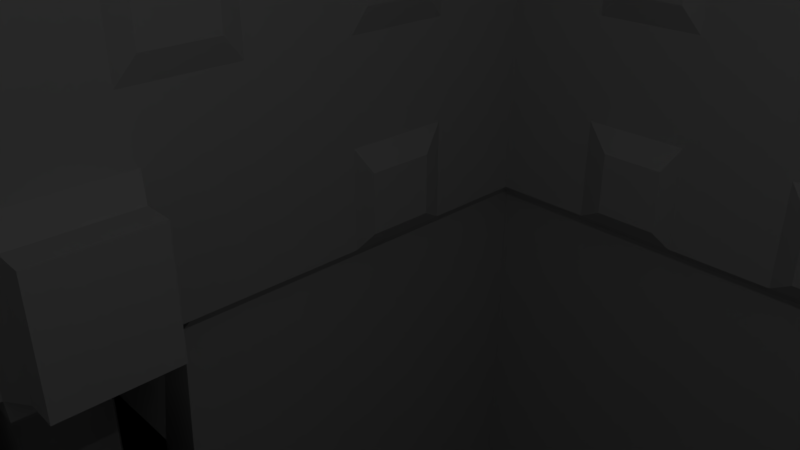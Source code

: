 # Source: apartment_generic.blend  (saved by Blender 2.78.0; exported with 4.5.12 LTS)
import bpy
from mathutils import Matrix  # noqa: F401  (used for matrix-valued properties, if any)

bpy.ops.wm.read_factory_settings(use_empty=True)
scene = bpy.context.scene
scene.name = 'Scene'

# ---- collections
col_collection_1 = bpy.data.collections.new('Collection 1'); scene.collection.children.link(col_collection_1)

# ---- materials (node trees are filled in below, after node groups)
mat_material = bpy.data.materials.new('Material')
mat_material.alpha_threshold = 0.0
mat_material.use_transparent_shadow = False
mat_material.roughness = 0.5
mat_material.line_color = (0.0, 0.0, 0.0, 1.0)

# ---- material node trees

# ---- world
world_world = bpy.data.worlds.new('World'); scene.world = world_world
world_world.color = (0.05088, 0.05088, 0.05088)
world_world.use_sun_shadow = False
world_world.sun_shadow_jitter_overblur = 0.0
world_world.cycles.sampling_method = 'MANUAL'

# ---- cameras
cam_camera = bpy.data.cameras.new('Camera')
cam_camera.clip_end = 100.0
cam_camera.lens = 35.0
cam_camera.sensor_width = 32.0
cam_camera.sensor_height = 18.0
cam_camera.ortho_scale = 7.314
cam_camera.dof.focus_distance = 0.0
cam_camera.dof.aperture_fstop = 128.0

# ---- lights
light_lamp = bpy.data.lights.new('Lamp', 'POINT')
light_lamp.transmission_factor = 0.0
light_lamp.cutoff_distance = 30.0
light_lamp.energy = 100.0
light_lamp.shadow_buffer_clip_start = 1.001
light_lamp.shadow_soft_size = 0.1
light_lamp.shadow_maximum_resolution = 0.006
light_lamp.use_absolute_resolution = True

# ---- meshes
me_cube = bpy.data.meshes.new('Cube')
me_cube.from_pydata([(80.44, 105.2, -91.39), (80.44, -105.2, -91.39), (-71.48, -105.2, -91.39), (-71.48, 105.2, -91.39), (76.91, 99.99, 79.92), (76.91, -100.0, 79.92), (-67.53, -100.0, 79.92), (-67.53, 99.99, 79.92), (55.13, 78.21, 100.4), (-45.75, 78.21, 100.4), (-45.75, -78.23, 100.4), (55.13, -78.23, 100.4), (-71.48, -17.54, -91.39), (-67.53, -11.12, -67.35), (-67.53, 11.1, -67.35), (-71.48, 17.49, -91.39), (76.91, 77.77, 79.92), (76.91, 55.54, 79.92), (76.91, 33.32, 79.92), (76.91, 11.1, 79.92), (76.91, -11.12, 79.92), (76.91, -33.34, 79.92), (76.91, -55.57, 79.92), (76.91, -77.79, 79.92), (-67.53, -77.79, 79.92), (-67.53, -55.57, 79.92), (-67.53, -33.34, 79.92), (-67.53, -11.12, 79.92), (-67.53, 11.1, 79.92), (-67.53, 33.32, 79.92), (-67.53, 55.54, 79.92), (-67.53, 77.77, 79.92), (55.13, 60.82, 100.4), (55.13, 43.44, 100.4), (55.13, 26.06, 100.4), (55.13, 8.679, 100.4), (55.13, -8.702, 100.4), (55.13, -26.08, 100.4), (55.13, -43.47, 100.4), (55.13, -60.85, 100.4), (-45.75, -60.85, 100.4), (-45.75, -43.47, 100.4), (-45.75, -26.08, 100.4), (-45.75, -8.702, 100.4), (-45.75, 8.679, 100.4), (-45.75, 26.06, 100.4), (-45.75, 43.44, 100.4), (-45.75, 60.82, 100.4), (56.28, 99.99, 79.92), (35.64, 99.99, 79.92), (15.01, 99.99, 79.92), (-5.63, 99.99, 79.92), (-26.26, 99.99, 79.92), (-46.9, 99.99, 79.92), (56.28, -100.0, 79.92), (35.64, -100.0, 79.92), (15.01, -100.0, 79.92), (-5.63, -100.0, 79.92), (-26.26, -100.0, 79.92), (-46.9, -100.0, 79.92), (40.72, 78.21, 100.4), (26.3, 78.21, 100.4), (11.89, 78.21, 100.4), (-2.518, 78.21, 100.4), (-16.93, 78.21, 100.4), (-31.34, 78.21, 100.4), (40.72, -78.23, 100.4), (26.3, -78.23, 100.4), (11.89, -78.23, 100.4), (-2.518, -78.23, 100.4), (-16.93, -78.23, 100.4), (-31.34, -78.23, 100.4), (-31.34, 60.82, 100.4), (40.72, 60.82, 100.4), (40.72, -60.85, 100.4), (-31.34, -60.85, 100.4), (76.91, 99.99, -46.31), (76.91, 99.99, -25.27), (76.91, 99.99, -4.232), (76.91, 99.99, 16.81), (76.91, 99.99, 37.85), (76.91, 99.99, 58.88), (76.91, -100.0, -46.31), (76.91, -100.0, -25.27), (76.91, -100.0, -4.232), (76.91, -100.0, 16.81), (76.91, -100.0, 37.85), (76.91, -100.0, 58.88), (-67.53, -100.0, -46.31), (-67.53, -100.0, -25.27), (-67.53, -100.0, -4.232), (-67.53, -100.0, 16.81), (-67.53, -100.0, 37.85), (-67.53, -100.0, 58.88), (-67.53, 99.99, -46.31), (-67.53, 99.99, -25.27), (-67.53, 99.99, -4.232), (-67.53, 99.99, 16.81), (-67.53, 99.99, 37.85), (-67.53, 99.99, 58.88), (-67.53, -77.79, 58.88), (-67.53, -77.79, 37.85), (-67.53, -77.79, 16.81), (-67.53, -77.79, -4.232), (-64.03, -71.03, -29.49), (-64.03, -71.03, -42.09), (-67.53, -55.57, 58.88), (-67.53, -55.57, 37.85), (-67.53, -55.57, 16.81), (-67.53, -55.57, -4.232), (-64.03, -57.3, -29.49), (-64.03, -57.3, -42.09), (-67.53, -33.34, 58.88), (-67.53, -33.34, 37.85), (-67.53, -33.34, 16.81), (-67.53, -33.34, -4.232), (-67.53, -18.01, -18.96), (-67.53, -18.01, -46.31), (-67.53, -11.12, 58.88), (-67.53, -11.12, 37.85), (-67.53, -11.12, 16.81), (-67.53, -11.12, -4.232), (-67.53, -12.89, -16.86), (-67.53, -12.89, -46.31), (-67.53, 11.1, 58.88), (-67.53, 11.1, 37.85), (-67.53, 11.1, 16.81), (-67.53, 11.1, -4.232), (-67.53, 13.61, -16.86), (-67.53, 13.61, -46.31), (-67.53, 33.32, 58.88), (-67.53, 33.32, 37.85), (-67.53, 33.32, 16.81), (-67.53, 33.32, -4.232), (-67.53, 18.52, -18.96), (-67.53, 18.52, -46.31), (-67.53, 55.54, 58.88), (-67.53, 55.54, 37.85), (-67.53, 55.54, 16.81), (-67.53, 55.54, -4.232), (-64.03, 57.27, -29.49), (-64.03, 57.27, -42.09), (-67.53, 77.77, 58.88), (-67.53, 77.77, 37.85), (-67.53, 77.77, 16.81), (-67.53, 77.77, -4.232), (-64.03, 71.01, -29.49), (-64.03, 71.01, -42.09), (76.91, 77.77, 58.88), (76.91, 77.77, 37.85), (76.91, 77.77, 16.81), (76.91, 77.77, -4.232), (74.97, 71.01, -29.49), (74.97, 71.01, -42.09), (76.91, 55.54, 58.88), (76.91, 55.54, 37.85), (76.91, 55.54, 16.81), (76.91, 55.54, -4.232), (74.97, 57.27, -29.49), (74.97, 57.27, -42.09), (76.91, 33.32, 58.88), (76.91, 33.32, 37.85), (76.91, 33.32, 16.81), (76.91, 33.32, -4.232), (74.97, 28.24, -29.49), (74.97, 28.24, -42.09), (76.91, 11.1, 58.88), (76.91, 11.1, 37.85), (76.91, 11.1, 16.81), (76.91, 11.1, -4.232), (74.97, 14.5, -29.49), (74.97, 14.5, -42.09), (76.91, -11.12, 58.88), (76.91, -11.12, 37.85), (76.91, -11.12, 16.81), (76.91, -11.12, -4.232), (74.97, -14.53, -29.49), (74.97, -14.53, -42.09), (76.91, -33.34, 58.88), (76.91, -33.34, 37.85), (76.91, -33.34, 16.81), (76.91, -33.34, -4.232), (74.97, -28.26, -29.49), (74.97, -28.26, -42.09), (76.91, -55.57, 58.88), (76.91, -55.57, 37.85), (76.91, -55.57, 16.81), (76.91, -55.57, -4.232), (74.97, -57.3, -29.49), (74.97, -57.3, -42.09), (76.91, -77.79, 58.88), (76.91, -77.79, 37.85), (76.91, -77.79, 16.81), (76.91, -77.79, -4.232), (74.97, -71.03, -29.49), (74.97, -71.03, -42.09), (51.28, 96.22, -42.09), (51.28, 96.22, -29.49), (56.28, 99.99, -4.232), (56.28, 99.99, 16.81), (56.28, 99.99, 37.85), (56.28, 99.99, 58.88), (39.08, 96.22, -42.09), (39.08, 96.22, -29.49), (35.64, 99.99, -4.232), (35.64, 99.99, 16.81), (35.64, 99.99, 37.85), (35.64, 99.99, 58.88), (11.57, 96.22, -42.09), (11.57, 96.22, -29.49), (15.01, 99.99, -4.232), (15.01, 99.99, 16.81), (15.01, 99.99, 37.85), (15.01, 99.99, 58.88), (-0.6392, 96.22, -42.09), (-0.6392, 96.22, -29.49), (-5.63, 99.99, -4.232), (-5.63, 99.99, 16.81), (-5.63, 99.99, 37.85), (-5.63, 99.99, 58.88), (-28.14, 96.22, -42.09), (-28.14, 96.22, -29.49), (-26.26, 99.99, -4.232), (-26.26, 99.99, 16.81), (-26.26, 99.99, 37.85), (-26.26, 99.99, 58.88), (-40.35, 96.22, -42.09), (-40.35, 96.22, -29.49), (-46.9, 99.99, -4.232), (-46.9, 99.99, 16.81), (-46.9, 99.99, 37.85), (-46.9, 99.99, 58.88), (56.28, -100.0, 58.88), (56.28, -100.0, 37.85), (56.28, -100.0, 16.81), (56.28, -100.0, -4.232), (51.28, -96.24, -29.49), (51.28, -96.24, -42.09), (35.64, -100.0, 58.88), (35.64, -100.0, 37.85), (35.64, -100.0, 16.81), (35.64, -100.0, -4.232), (39.08, -96.24, -29.49), (39.08, -96.24, -42.09), (15.01, -100.0, 58.88), (15.01, -100.0, 37.85), (15.01, -100.0, 16.81), (15.01, -100.0, -4.232), (11.57, -96.24, -29.49), (11.57, -96.24, -42.09), (-5.63, -100.0, 58.88), (-5.63, -100.0, 37.85), (-5.63, -100.0, 16.81), (-5.63, -100.0, -4.232), (-0.6392, -96.24, -29.49), (-0.6392, -96.24, -42.09), (-26.26, -100.0, 58.88), (-26.26, -100.0, 37.85), (-26.26, -100.0, 16.81), (-26.26, -100.0, -4.232), (-28.14, -96.24, -29.49), (-28.14, -96.24, -42.09), (-46.9, -100.0, 58.88), (-46.9, -100.0, 37.85), (-46.9, -100.0, 16.81), (-46.9, -100.0, -4.232), (-40.35, -96.24, -29.49), (-40.35, -96.24, -42.09), (72.18, -69.32, 81.48), (72.18, -56.39, 81.48), (56.3, -47.57, 96.41), (56.3, -56.97, 96.41), (72.18, -27.77, 81.48), (72.18, -14.14, 81.48), (56.3, -12.37, 96.41), (56.3, -22.48, 96.41), (72.18, 14.11, 81.48), (72.18, 27.75, 81.48), (56.3, 22.46, 96.41), (56.3, 12.35, 96.41), (72.18, 56.37, 81.48), (72.18, 69.3, 81.48), (56.3, 56.95, 96.41), (56.3, 47.55, 96.41), (-62.8, 69.3, 81.48), (-62.8, 56.37, 81.48), (-46.92, 47.55, 96.41), (-46.92, 56.95, 96.41), (-62.8, 27.75, 81.48), (-62.8, 14.11, 81.48), (-46.92, 12.35, 96.41), (-46.92, 22.46, 96.41), (-62.8, -14.14, 81.48), (-62.8, -27.77, 81.48), (-46.92, -22.48, 96.41), (-46.92, -12.37, 96.41), (-62.8, -56.39, 81.48), (-62.8, -69.32, 81.48), (-46.92, -56.97, 96.41), (-46.92, -47.57, 96.41), (-39.44, -94.47, 81.48), (-28.03, -94.47, 81.48), (-21.22, -78.59, 96.41), (-28.1, -78.59, 96.41), (-1.316, -94.47, 81.48), (10.69, -94.47, 81.48), (8.423, -78.59, 96.41), (0.9526, -78.59, 96.41), (37.4, -94.47, 81.48), (48.82, -94.47, 81.48), (37.47, -78.59, 96.41), (30.6, -78.59, 96.41), (48.82, 94.45, 81.48), (37.4, 94.45, 81.48), (30.6, 78.57, 96.41), (37.47, 78.57, 96.41), (10.69, 94.45, 81.48), (-1.316, 94.45, 81.48), (0.9527, 78.57, 96.41), (8.423, 78.57, 96.41), (-28.03, 94.45, 81.48), (-39.44, 94.45, 81.48), (-28.1, 78.57, 96.41), (-21.22, 78.57, 96.41), (-28.98, -97.11, 0.9102), (-28.98, -97.11, 14.1), (-41.78, -97.11, 14.1), (-41.78, -97.11, 0.9102), (-28.98, -97.11, 41.77), (-28.98, -97.11, 54.96), (-41.78, -97.11, 54.96), (-41.78, -97.11, 41.77), (11.09, -97.11, 0.9102), (11.09, -97.11, 14.1), (-1.712, -97.11, 14.1), (-1.712, -97.11, 0.9102), (11.09, -97.11, 41.77), (11.09, -97.11, 54.96), (-1.712, -97.11, 54.96), (-1.712, -97.11, 41.77), (51.16, -97.11, 0.9102), (51.16, -97.11, 14.1), (38.36, -97.11, 14.1), (38.36, -97.11, 0.9102), (51.16, -97.11, 41.77), (51.16, -97.11, 54.96), (38.36, -97.11, 54.96), (38.36, -97.11, 41.77), (-28.98, 97.09, 54.96), (-28.98, 97.09, 41.77), (-41.78, 97.09, 41.77), (-41.78, 97.09, 54.96), (-28.98, 97.09, 14.1), (-28.98, 97.09, 0.9102), (-41.78, 97.09, 0.9102), (-41.78, 97.09, 14.1), (11.09, 97.09, 54.96), (11.09, 97.09, 41.77), (-1.712, 97.09, 41.77), (-1.712, 97.09, 54.96), (11.09, 97.09, 14.1), (11.09, 97.09, 0.9102), (-1.712, 97.09, 0.9102), (-1.712, 97.09, 14.1), (51.16, 97.09, 54.96), (51.16, 97.09, 41.77), (38.36, 97.09, 41.77), (38.36, 97.09, 54.96), (51.16, 97.09, 14.1), (51.16, 97.09, 0.9102), (38.36, 97.09, 0.9102), (38.36, 97.09, 14.1), (74.81, -57.57, 0.9102), (74.81, -57.57, 14.1), (74.81, -71.91, 14.1), (74.81, -71.91, 0.9102), (74.81, -57.57, 41.77), (74.81, -57.57, 54.96), (74.81, -71.91, 54.96), (74.81, -71.91, 41.77), (74.81, -14.42, 0.9102), (74.81, -14.42, 14.1), (74.81, -28.76, 14.1), (74.81, -28.76, 0.9102), (74.81, -14.42, 41.77), (74.81, -14.42, 54.96), (74.81, -28.76, 54.96), (74.81, -28.76, 41.77), (74.81, 28.74, 0.9102), (74.81, 28.74, 14.1), (74.81, 14.4, 14.1), (74.81, 14.4, 0.9102), (74.81, 28.74, 41.77), (74.81, 28.74, 54.96), (74.81, 14.4, 54.96), (74.81, 14.4, 41.77), (74.81, 71.89, 0.9102), (74.81, 71.89, 14.1), (74.81, 57.55, 14.1), (74.81, 57.55, 0.9102), (74.81, 71.89, 41.77), (74.81, 71.89, 54.96), (74.81, 57.55, 54.96), (74.81, 57.55, 41.77), (-65.44, 57.55, 0.9102), (-65.44, 57.55, 14.1), (-65.44, 71.89, 14.1), (-65.44, 71.89, 0.9102), (-65.44, 57.55, 41.77), (-65.44, 57.55, 54.96), (-65.44, 71.89, 54.96), (-65.44, 71.89, 41.77), (-65.44, 14.4, 0.9102), (-65.44, 14.4, 14.1), (-65.44, 28.74, 14.1), (-65.44, 28.74, 0.9102), (-65.44, 14.4, 41.77), (-65.44, 14.4, 54.96), (-65.44, 28.74, 54.96), (-65.44, 28.74, 41.77), (-65.44, -28.76, 0.9102), (-65.44, -28.76, 14.1), (-65.44, -14.42, 14.1), (-65.44, -14.42, 0.9102), (-65.44, -28.76, 41.77), (-65.44, -28.76, 54.96), (-65.44, -14.42, 54.96), (-65.44, -14.42, 41.77), (-65.44, -71.91, 0.9102), (-65.44, -71.91, 14.1), (-65.44, -57.57, 14.1), (-65.44, -57.57, 0.9102), (-65.44, -71.91, 41.77), (-65.44, -71.91, 54.96), (-65.44, -57.57, 54.96), (-65.44, -57.57, 41.77), (-31.34, 60.82, 93.95), (40.72, 60.82, 93.95), (40.72, -60.85, 93.95), (-31.34, -60.85, 93.95), (-62.14, -10.55, -45.36), (-62.14, -10.55, -20.59), (-62.14, 11.27, -20.59), (-62.14, 11.27, -45.36), (-56.0, -10.55, -20.59), (-56.0, -10.55, -45.36), (-56.0, 11.27, -45.36), (-56.0, 11.27, -20.59), (-71.47, -18.66, -50.08), (-67.53, -12.54, -50.52), (-67.53, -12.19, -54.73), (-67.53, -11.83, -58.93), (-67.53, -11.48, -63.14), (-67.53, 13.11, -50.52), (-67.53, 12.61, -54.73), (-67.53, 12.1, -58.93), (-67.53, 11.6, -63.14), (-71.47, 19.08, -50.08), (80.45, -105.2, -50.08), (80.45, 105.2, -50.08), (-71.47, -105.2, -50.08), (-71.47, 105.2, -50.08), (-72.06, -11.12, -67.35), (-72.06, 11.1, -67.35), (-72.06, -11.48, -63.14), (-72.06, 11.6, -63.14), (-73.61, -12.54, -50.52), (-73.61, -12.19, -54.73), (-72.06, -11.83, -58.93), (-73.61, 13.11, -50.52), (-73.61, 12.61, -54.73), (-72.06, 12.1, -58.93), (-75.4, -11.12, -67.35), (-75.4, 11.1, -67.35), (-75.4, -11.48, -63.14), (-75.4, 11.6, -63.14), (-78.9, -12.19, -54.73), (-78.9, -11.83, -58.93), (-78.9, 12.61, -54.73), (-78.9, 12.1, -58.93), (-78.89, -11.12, -67.35), (-78.89, 11.1, -67.35), (-83.52, -11.48, -63.14), (-83.52, 11.6, -63.14), (-83.52, -11.83, -58.93), (-83.52, 12.1, -58.93), (-88.27, -11.12, -67.35), (-88.27, 11.1, -67.35), (-88.27, -11.48, -63.14), (-88.27, 11.6, -63.14), (-87.34, -16.68, -67.35), (-87.34, -11.12, -67.35), (-87.34, -11.48, -63.14), (-87.34, 11.6, -63.14), (-87.34, 11.1, -67.35), (-77.47, -18.01, -46.31), (-77.47, -12.89, -46.31), (-77.47, -12.54, -50.52), (-83.57, -12.19, -54.73), (-83.57, -11.83, -58.93), (-77.47, 13.61, -46.31), (-77.47, 13.11, -50.52), (-83.57, 12.61, -54.73), (-83.57, 12.1, -58.93), (-87.34, -16.94, -63.14), (-83.57, -17.21, -58.93), (-83.57, -17.48, -54.73), (-77.47, -17.74, -50.52), (-87.34, 16.63, -67.35), (-77.47, 18.52, -46.31), (-87.34, 17.01, -63.14), (-83.57, 17.38, -58.93), (-83.57, 17.76, -54.73), (-77.47, 18.14, -50.52), (-67.53, -77.79, -25.27), (-67.53, -77.79, -46.31), (-67.53, -55.57, -25.27), (-67.53, -55.57, -46.31), (-67.53, 55.54, -25.27), (-67.53, 55.54, -46.31), (-67.53, 77.77, -25.27), (-67.53, 77.77, -46.31), (76.91, 77.77, -25.27), (76.91, 77.77, -46.31), (76.91, 55.54, -25.27), (76.91, 55.54, -46.31), (76.91, 33.32, -25.27), (76.91, 33.32, -46.31), (76.91, 11.1, -25.27), (76.91, 11.1, -46.31), (76.91, -11.12, -25.27), (76.91, -11.12, -46.31), (76.91, -33.34, -25.27), (76.91, -33.34, -46.31), (76.91, -55.57, -25.27), (76.91, -55.57, -46.31), (76.91, -77.79, -25.27), (76.91, -77.79, -46.31), (56.28, 99.99, -46.31), (56.28, 99.99, -25.27), (35.64, 99.99, -46.31), (35.64, 99.99, -25.27), (15.01, 99.99, -46.31), (15.01, 99.99, -25.27), (-5.63, 99.99, -46.31), (-5.63, 99.99, -25.27), (-26.26, 99.99, -46.31), (-26.26, 99.99, -25.27), (-46.9, 99.99, -46.31), (-46.9, 99.99, -25.27), (56.28, -100.0, -25.27), (56.28, -100.0, -46.31), (35.64, -100.0, -25.27), (35.64, -100.0, -46.31), (15.01, -100.0, -25.27), (15.01, -100.0, -46.31), (-5.63, -100.0, -25.27), (-5.63, -100.0, -46.31), (-26.26, -100.0, -25.27), (-26.26, -100.0, -46.31), (-46.9, -100.0, -25.27), (-46.9, -100.0, -46.31), (-67.55, -11.12, -90.95), (-67.55, 11.1, -90.95), (-87.36, 16.63, -90.95), (-87.36, -16.68, -90.95), (-88.28, -11.12, -90.95), (-88.28, 11.1, -90.95), (-87.36, -11.12, -90.95), (-87.36, 11.1, -90.95), (-72.57, -106.1, -174.1), (-72.57, -18.41, -174.1), (79.36, -106.1, -174.1), (-68.63, -11.99, -173.7), (-68.63, 10.23, -173.7), (-72.57, 16.62, -174.1), (-89.36, -11.99, -173.7), (-89.36, 10.23, -173.7), (-88.44, -17.54, -173.7), (-88.44, -11.99, -173.7), (-88.44, 10.23, -173.7), (-88.44, 15.76, -173.7), (79.36, 104.3, -174.1), (-72.56, 104.3, -174.1)], [], [(75, 10, 71), (23, 87, 190), (59, 93, 262), (142, 7, 99), (53, 9, 65), (24, 10, 40), (54, 11, 66), (16, 8, 32), (23, 11, 5), (269, 271, 268), (21, 38, 22), (19, 36, 20), (276, 278, 279), (18, 33, 34), (280, 282, 283), (31, 9, 7), (285, 287, 284), (29, 46, 30), (27, 44, 28), (292, 294, 295), (26, 41, 42), (296, 298, 299), (6, 100, 93), (24, 106, 100), (25, 112, 106), (27, 124, 118), (28, 130, 124), (29, 136, 130), (136, 31, 142), (4, 148, 81), (16, 154, 148), (17, 160, 154), (19, 172, 166), (20, 178, 172), (21, 184, 178), (22, 190, 184), (65, 47, 72), (72, 47, 46), (72, 46, 45), (72, 44, 43), (72, 43, 42), (72, 42, 41), (41, 75, 72), (486, 567, 566), (472, 480, 562), (481, 473, 563), (38, 74, 39), (37, 74, 38), (36, 74, 37), (35, 74, 36), (74, 439, 75), (72, 437, 73), (33, 74, 34), (73, 438, 74), (73, 33, 32), (75, 436, 72), (60, 32, 8), (61, 73, 60), (61, 62, 72), (62, 63, 72), (63, 64, 72), (64, 65, 72), (59, 10, 6), (301, 303, 300), (57, 70, 58), (304, 306, 307), (56, 67, 68), (308, 310, 311), (48, 8, 4), (313, 315, 312), (50, 61, 49), (317, 319, 316), (51, 64, 63), (320, 322, 323), (5, 232, 87), (54, 238, 232), (55, 244, 238), (56, 250, 244), (57, 256, 250), (58, 262, 256), (74, 11, 39), (74, 67, 66), (74, 68, 67), (74, 69, 68), (74, 70, 69), (75, 70, 74), (494, 564, 569), (458, 559, 561), (260, 267, 261), (259, 560, 558), (325, 327, 324), (257, 264, 258), (329, 331, 328), (458, 557, 559), (556, 559, 557), (253, 558, 556), (252, 259, 253), (251, 258, 252), (250, 257, 251), (458, 555, 557), (248, 255, 249), (247, 556, 554), (333, 335, 332), (245, 252, 246), (337, 339, 336), (458, 553, 555), (552, 555, 553), (241, 554, 552), (240, 247, 241), (239, 246, 240), (238, 245, 239), (458, 551, 553), (236, 243, 237), (235, 552, 550), (341, 343, 340), (233, 240, 234), (345, 347, 344), (458, 82, 551), (83, 551, 82), (84, 550, 83), (85, 235, 84), (85, 233, 234), (87, 233, 86), (52, 231, 53), (349, 351, 348), (224, 229, 230), (353, 355, 352), (222, 549, 228), (220, 227, 221), (219, 52, 51), (218, 225, 219), (217, 224, 218), (216, 223, 217), (216, 547, 222), (544, 547, 545), (213, 51, 50), (357, 359, 356), (211, 218, 212), (361, 363, 360), (543, 216, 210), (208, 215, 209), (207, 50, 49), (206, 213, 207), (205, 212, 206), (204, 211, 205), (541, 210, 204), (540, 543, 541), (201, 49, 48), (365, 367, 364), (199, 206, 200), (369, 371, 368), (539, 204, 198), (196, 203, 197), (81, 48, 4), (80, 201, 81), (79, 200, 80), (78, 199, 79), (77, 198, 78), (76, 539, 77), (458, 535, 537), (188, 195, 189), (187, 536, 534), (373, 375, 372), (185, 192, 186), (377, 379, 376), (458, 533, 535), (532, 535, 533), (181, 534, 532), (180, 187, 181), (179, 186, 180), (178, 185, 179), (458, 531, 533), (176, 183, 177), (175, 532, 530), (381, 383, 380), (173, 180, 174), (385, 387, 384), (458, 529, 531), (528, 531, 529), (169, 530, 528), (168, 175, 169), (167, 174, 168), (166, 173, 167), (458, 525, 527), (524, 527, 525), (157, 526, 524), (156, 163, 157), (155, 162, 156), (154, 161, 155), (458, 523, 525), (152, 159, 153), (151, 524, 522), (397, 399, 396), (149, 156, 150), (401, 403, 400), (459, 523, 458), (77, 523, 76), (78, 522, 77), (78, 150, 151), (80, 150, 79), (81, 149, 80), (457, 519, 521), (141, 146, 147), (518, 145, 520), (405, 407, 404), (137, 144, 138), (409, 411, 408), (457, 135, 519), (135, 518, 519), (133, 518, 134), (132, 139, 133), (131, 138, 132), (131, 136, 137), (134, 127, 133), (413, 415, 412), (126, 131, 132), (417, 419, 416), (123, 453, 449), (443, 447, 442), (122, 127, 128), (120, 127, 121), (119, 126, 120), (118, 125, 119), (456, 503, 493), (116, 123, 117), (116, 121, 122), (448, 517, 117), (516, 117, 517), (516, 115, 116), (108, 115, 109), (107, 114, 108), (106, 113, 107), (448, 515, 517), (104, 111, 105), (103, 516, 514), (429, 431, 428), (101, 108, 102), (433, 435, 432), (460, 515, 448), (89, 515, 88), (90, 514, 89), (90, 102, 103), (92, 102, 91), (92, 100, 101), (53, 99, 7), (230, 99, 231), (230, 97, 98), (228, 97, 229), (228, 95, 96), (548, 95, 549), (521, 461, 457), (521, 95, 94), (145, 95, 520), (144, 96, 145), (143, 97, 144), (143, 99, 98), (561, 460, 458), (560, 88, 561), (265, 89, 560), (264, 90, 265), (263, 91, 264), (262, 92, 263), (458, 537, 82), (536, 82, 537), (193, 83, 536), (192, 84, 193), (191, 85, 192), (190, 86, 191), (22, 268, 23), (22, 270, 269), (39, 270, 38), (39, 268, 271), (36, 273, 20), (37, 274, 36), (37, 272, 275), (19, 277, 276), (34, 277, 18), (35, 276, 279), (17, 281, 280), (32, 281, 16), (32, 283, 282), (17, 283, 33), (30, 284, 31), (30, 286, 285), (47, 286, 46), (47, 284, 287), (44, 289, 28), (45, 290, 44), (45, 288, 291), (27, 293, 292), (42, 293, 26), (43, 292, 295), (25, 297, 296), (40, 297, 24), (40, 299, 298), (25, 299, 41), (58, 300, 59), (70, 301, 58), (71, 302, 70), (71, 300, 303), (57, 305, 304), (68, 305, 56), (69, 306, 68), (69, 304, 307), (55, 309, 308), (66, 309, 54), (66, 311, 310), (67, 308, 311), (49, 312, 48), (61, 313, 49), (60, 314, 61), (60, 312, 315), (50, 317, 316), (63, 317, 51), (62, 318, 63), (62, 316, 319), (52, 321, 320), (65, 321, 53), (65, 323, 322), (64, 320, 323), (258, 324, 259), (258, 326, 325), (264, 327, 326), (259, 327, 265), (257, 329, 328), (256, 330, 329), (263, 330, 262), (257, 331, 263), (246, 332, 247), (252, 333, 246), (252, 335, 334), (253, 332, 335), (245, 337, 336), (244, 338, 337), (251, 338, 250), (251, 336, 339), (234, 340, 235), (240, 341, 234), (240, 343, 342), (241, 340, 343), (233, 345, 344), (238, 345, 232), (239, 346, 238), (239, 344, 347), (224, 348, 225), (224, 350, 349), (230, 351, 350), (225, 351, 231), (223, 353, 352), (222, 354, 353), (229, 354, 228), (223, 355, 229), (212, 356, 213), (212, 358, 357), (218, 359, 358), (213, 359, 219), (211, 361, 360), (216, 361, 210), (217, 362, 216), (211, 363, 217), (200, 364, 201), (206, 365, 200), (206, 367, 366), (207, 364, 367), (199, 369, 368), (204, 369, 198), (205, 370, 204), (205, 368, 371), (186, 372, 187), (186, 374, 373), (192, 375, 374), (187, 375, 193), (185, 377, 376), (184, 378, 377), (191, 378, 190), (185, 379, 191), (174, 380, 175), (174, 382, 381), (180, 383, 382), (173, 385, 384), (172, 386, 385), (179, 386, 178), (162, 388, 163), (168, 391, 390), (169, 388, 391), (161, 393, 392), (167, 394, 166), (167, 392, 395), (150, 396, 151), (156, 397, 150), (156, 399, 398), (157, 396, 399), (149, 401, 400), (154, 401, 148), (155, 402, 154), (155, 400, 403), (138, 404, 139), (138, 406, 405), (144, 407, 406), (139, 407, 145), (137, 409, 408), (136, 410, 409), (143, 410, 142), (137, 411, 143), (126, 412, 127), (126, 414, 413), (132, 415, 414), (125, 417, 416), (124, 418, 417), (131, 418, 130), (114, 420, 115), (120, 423, 422), (121, 420, 423), (113, 425, 424), (119, 426, 118), (119, 424, 427), (102, 428, 103), (108, 429, 102), (108, 431, 430), (109, 428, 431), (101, 433, 432), (106, 433, 100), (107, 434, 106), (107, 432, 435), (438, 436, 439), (437, 436, 438), (123, 441, 440), (128, 441, 122), (129, 442, 128), (123, 443, 129), (444, 446, 445), (440, 446, 443), (442, 444, 441), (441, 445, 440), (1, 460, 2), (457, 3, 15), (2, 448, 12), (457, 510, 511), (13, 492, 452), (455, 502, 503), (457, 508, 510), (452, 462, 13), (450, 468, 451), (454, 469, 453), (0, 458, 1), (546, 459, 548), (544, 459, 546), (542, 459, 544), (540, 459, 542), (538, 459, 540), (76, 459, 538), (548, 461, 94), (0, 461, 459), (470, 476, 467), (463, 475, 465), (467, 477, 468), (466, 470, 467), (454, 471, 470), (451, 464, 452), (14, 465, 456), (455, 465, 471), (453, 466, 449), (449, 467, 450), (479, 483, 485), (479, 484, 477), (476, 479, 477), (470, 479, 478), (468, 474, 464), (464, 472, 462), (471, 475, 479), (482, 486, 480), (484, 483, 482), (477, 482, 474), (475, 481, 483), (474, 480, 472), (488, 487, 486), (483, 487, 489), (483, 488, 482), (118, 425, 112), (120, 421, 114), (173, 387, 179), (175, 383, 181), (42, 295, 294), (20, 272, 21), (425, 427, 424), (113, 120, 114), (421, 423, 420), (116, 115, 121), (463, 14, 563), (494, 563, 14), (26, 118, 112), (273, 275, 272), (125, 419, 131), (127, 415, 133), (166, 393, 160), (168, 389, 162), (28, 288, 29), (34, 279, 278), (393, 395, 392), (161, 168, 162), (389, 391, 388), (163, 528, 526), (164, 171, 165), (458, 527, 529), (34, 74, 35), (491, 562, 568), (462, 472, 562), (13, 462, 562), (72, 45, 44), (18, 166, 160), (289, 291, 288), (454, 501, 502), (129, 134, 135), (128, 127, 134), (448, 504, 490), (135, 500, 129), (453, 500, 501), (448, 505, 504), (473, 463, 563), (490, 12, 448), (481, 567, 487), (490, 568, 565), (508, 15, 564), (507, 496, 497), (490, 492, 491), (504, 499, 492), (505, 498, 499), (506, 497, 498), (500, 513, 501), (493, 508, 494), (503, 510, 493), (502, 511, 503), (501, 512, 502), (456, 494, 14), (449, 496, 123), (457, 511, 512), (450, 497, 449), (457, 509, 135), (457, 512, 513), (123, 495, 117), (448, 507, 506), (480, 566, 562), (451, 498, 450), (448, 495, 507), (448, 506, 505), (452, 499, 451), (105, 514, 104), (111, 516, 517), (140, 519, 518), (147, 520, 521), (153, 522, 152), (158, 525, 159), (165, 526, 164), (170, 529, 171), (177, 530, 176), (182, 533, 183), (188, 535, 534), (194, 537, 195), (197, 538, 196), (202, 541, 203), (209, 542, 208), (214, 545, 215), (220, 547, 546), (226, 549, 227), (237, 550, 236), (242, 553, 243), (249, 554, 248), (254, 557, 255), (261, 558, 260), (267, 560, 561), (267, 559, 261), (266, 558, 560), (255, 555, 249), (254, 554, 556), (237, 553, 551), (236, 552, 242), (227, 547, 221), (226, 546, 548), (215, 543, 209), (214, 542, 544), (197, 541, 539), (196, 540, 202), (195, 535, 189), (194, 534, 536), (183, 531, 177), (182, 530, 532), (153, 525, 523), (152, 524, 158), (147, 519, 141), (146, 518, 520), (105, 517, 515), (104, 516, 110), (165, 529, 527), (164, 528, 170), (12, 578, 571), (3, 582, 583), (15, 583, 575), (565, 579, 578), (15, 581, 564), (1, 582, 0), (566, 577, 576), (2, 572, 1), (572, 570, 571), (582, 575, 583), (572, 574, 575), (572, 573, 574), (573, 577, 574), (572, 571, 573), (571, 579, 573), (575, 580, 581), (569, 581, 580), (568, 573, 579), (566, 573, 562), (567, 574, 577), (2, 571, 570), (569, 574, 563), (75, 40, 10), (23, 5, 87), (59, 6, 93), (142, 31, 7), (53, 7, 9), (24, 6, 10), (54, 5, 11), (16, 4, 8), (23, 39, 11), (269, 270, 271), (21, 37, 38), (19, 35, 36), (276, 277, 278), (18, 17, 33), (280, 281, 282), (31, 47, 9), (285, 286, 287), (29, 45, 46), (27, 43, 44), (292, 293, 294), (26, 25, 41), (296, 297, 298), (6, 24, 100), (24, 25, 106), (25, 26, 112), (27, 28, 124), (28, 29, 130), (29, 30, 136), (136, 30, 31), (4, 16, 148), (16, 17, 154), (17, 18, 160), (19, 20, 172), (20, 21, 178), (21, 22, 184), (22, 23, 190), (65, 9, 47), (41, 40, 75), (486, 487, 567), (74, 438, 439), (72, 436, 437), (73, 437, 438), (73, 74, 33), (75, 439, 436), (60, 73, 32), (61, 72, 73), (59, 71, 10), (301, 302, 303), (57, 69, 70), (304, 305, 306), (56, 55, 67), (308, 309, 310), (48, 60, 8), (313, 314, 315), (50, 62, 61), (317, 318, 319), (51, 52, 64), (320, 321, 322), (5, 54, 232), (54, 55, 238), (55, 56, 244), (56, 57, 250), (57, 58, 256), (58, 59, 262), (74, 66, 11), (75, 71, 70), (494, 508, 564), (260, 266, 267), (259, 265, 560), (325, 326, 327), (257, 263, 264), (329, 330, 331), (556, 558, 559), (253, 259, 558), (252, 258, 259), (251, 257, 258), (250, 256, 257), (248, 254, 255), (247, 253, 556), (333, 334, 335), (245, 251, 252), (337, 338, 339), (552, 554, 555), (241, 247, 554), (240, 246, 247), (239, 245, 246), (238, 244, 245), (236, 242, 243), (235, 241, 552), (341, 342, 343), (233, 239, 240), (345, 346, 347), (83, 550, 551), (84, 235, 550), (85, 234, 235), (85, 86, 233), (87, 232, 233), (52, 225, 231), (349, 350, 351), (224, 223, 229), (353, 354, 355), (222, 547, 549), (220, 226, 227), (219, 225, 52), (218, 224, 225), (217, 223, 224), (216, 222, 223), (216, 545, 547), (544, 546, 547), (213, 219, 51), (357, 358, 359), (211, 217, 218), (361, 362, 363), (543, 545, 216), (208, 214, 215), (207, 213, 50), (206, 212, 213), (205, 211, 212), (204, 210, 211), (541, 543, 210), (540, 542, 543), (201, 207, 49), (365, 366, 367), (199, 205, 206), (369, 370, 371), (539, 541, 204), (196, 202, 203), (81, 201, 48), (80, 200, 201), (79, 199, 200), (78, 198, 199), (77, 539, 198), (76, 538, 539), (188, 194, 195), (187, 193, 536), (373, 374, 375), (185, 191, 192), (377, 378, 379), (532, 534, 535), (181, 187, 534), (180, 186, 187), (179, 185, 186), (178, 184, 185), (176, 182, 183), (175, 181, 532), (381, 382, 383), (173, 179, 180), (385, 386, 387), (528, 530, 531), (169, 175, 530), (168, 174, 175), (167, 173, 174), (166, 172, 173), (524, 526, 527), (157, 163, 526), (156, 162, 163), (155, 161, 162), (154, 160, 161), (152, 158, 159), (151, 157, 524), (397, 398, 399), (149, 155, 156), (401, 402, 403), (459, 76, 523), (77, 522, 523), (78, 151, 522), (78, 79, 150), (80, 149, 150), (81, 148, 149), (141, 140, 146), (518, 139, 145), (405, 406, 407), (137, 143, 144), (409, 410, 411), (135, 134, 518), (133, 139, 518), (132, 138, 139), (131, 137, 138), (131, 130, 136), (413, 414, 415), (126, 125, 131), (417, 418, 419), (123, 129, 453), (443, 446, 447), (122, 121, 127), (120, 126, 127), (119, 125, 126), (118, 124, 125), (456, 455, 503), (116, 122, 123), (516, 116, 117), (516, 109, 115), (108, 114, 115), (107, 113, 114), (106, 112, 113), (104, 110, 111), (103, 109, 516), (429, 430, 431), (101, 107, 108), (433, 434, 435), (460, 88, 515), (89, 514, 515), (90, 103, 514), (90, 91, 102), (92, 101, 102), (92, 93, 100), (53, 231, 99), (230, 98, 99), (230, 229, 97), (228, 96, 97), (228, 549, 95), (548, 94, 95), (521, 94, 461), (521, 520, 95), (145, 96, 95), (144, 97, 96), (143, 98, 97), (143, 142, 99), (561, 88, 460), (560, 89, 88), (265, 90, 89), (264, 91, 90), (263, 92, 91), (262, 93, 92), (536, 83, 82), (193, 84, 83), (192, 85, 84), (191, 86, 85), (190, 87, 86), (22, 269, 268), (22, 38, 270), (39, 271, 270), (39, 23, 268), (36, 274, 273), (37, 275, 274), (37, 21, 272), (19, 18, 277), (34, 278, 277), (35, 19, 276), (17, 16, 281), (32, 282, 281), (32, 33, 283), (17, 280, 283), (30, 285, 284), (30, 46, 286), (47, 287, 286), (47, 31, 284), (44, 290, 289), (45, 291, 290), (45, 29, 288), (27, 26, 293), (42, 294, 293), (43, 27, 292), (25, 24, 297), (40, 298, 297), (40, 41, 299), (25, 296, 299), (58, 301, 300), (70, 302, 301), (71, 303, 302), (71, 59, 300), (57, 56, 305), (68, 306, 305), (69, 307, 306), (69, 57, 304), (55, 54, 309), (66, 310, 309), (66, 67, 311), (67, 55, 308), (49, 313, 312), (61, 314, 313), (60, 315, 314), (60, 48, 312), (50, 51, 317), (63, 318, 317), (62, 319, 318), (62, 50, 316), (52, 53, 321), (65, 322, 321), (65, 64, 323), (64, 52, 320), (258, 325, 324), (258, 264, 326), (264, 265, 327), (259, 324, 327), (257, 256, 329), (256, 262, 330), (263, 331, 330), (257, 328, 331), (246, 333, 332), (252, 334, 333), (252, 253, 335), (253, 247, 332), (245, 244, 337), (244, 250, 338), (251, 339, 338), (251, 245, 336), (234, 341, 340), (240, 342, 341), (240, 241, 343), (241, 235, 340), (233, 232, 345), (238, 346, 345), (239, 347, 346), (239, 233, 344), (224, 349, 348), (224, 230, 350), (230, 231, 351), (225, 348, 351), (223, 222, 353), (222, 228, 354), (229, 355, 354), (223, 352, 355), (212, 357, 356), (212, 218, 358), (218, 219, 359), (213, 356, 359), (211, 210, 361), (216, 362, 361), (217, 363, 362), (211, 360, 363), (200, 365, 364), (206, 366, 365), (206, 207, 367), (207, 201, 364), (199, 198, 369), (204, 370, 369), (205, 371, 370), (205, 199, 368), (186, 373, 372), (186, 192, 374), (192, 193, 375), (187, 372, 375), (185, 184, 377), (184, 190, 378), (191, 379, 378), (185, 376, 379), (174, 381, 380), (174, 180, 382), (180, 181, 383), (173, 172, 385), (172, 178, 386), (179, 387, 386), (162, 389, 388), (168, 169, 391), (169, 163, 388), (161, 160, 393), (167, 395, 394), (167, 161, 392), (150, 397, 396), (156, 398, 397), (156, 157, 399), (157, 151, 396), (149, 148, 401), (154, 402, 401), (155, 403, 402), (155, 149, 400), (138, 405, 404), (138, 144, 406), (144, 145, 407), (139, 404, 407), (137, 136, 409), (136, 142, 410), (143, 411, 410), (137, 408, 411), (126, 413, 412), (126, 132, 414), (132, 133, 415), (125, 124, 417), (124, 130, 418), (131, 419, 418), (114, 421, 420), (120, 121, 423), (121, 115, 420), (113, 112, 425), (119, 427, 426), (119, 113, 424), (102, 429, 428), (108, 430, 429), (108, 109, 431), (109, 103, 428), (101, 100, 433), (106, 434, 433), (107, 435, 434), (107, 101, 432), (123, 122, 441), (128, 442, 441), (129, 443, 442), (123, 440, 443), (444, 447, 446), (440, 445, 446), (442, 447, 444), (441, 444, 445), (1, 458, 460), (457, 461, 3), (2, 460, 448), (13, 491, 492), (455, 454, 502), (452, 464, 462), (450, 467, 468), (454, 470, 469), (0, 459, 458), (548, 459, 461), (0, 3, 461), (470, 478, 476), (463, 473, 475), (467, 476, 477), (466, 469, 470), (454, 455, 471), (451, 468, 464), (14, 463, 465), (455, 456, 465), (453, 469, 466), (449, 466, 467), (479, 475, 483), (479, 485, 484), (476, 478, 479), (470, 471, 479), (468, 477, 474), (464, 474, 472), (471, 465, 475), (482, 488, 486), (484, 485, 483), (477, 484, 482), (475, 473, 481), (474, 482, 480), (488, 489, 487), (483, 481, 487), (483, 489, 488), (118, 426, 425), (120, 422, 421), (173, 384, 387), (175, 380, 383), (42, 43, 295), (20, 273, 272), (425, 426, 427), (113, 119, 120), (421, 422, 423), (494, 569, 563), (26, 27, 118), (273, 274, 275), (125, 416, 419), (127, 412, 415), (166, 394, 393), (168, 390, 389), (28, 289, 288), (34, 35, 279), (393, 394, 395), (161, 167, 168), (389, 390, 391), (163, 169, 528), (164, 170, 171), (491, 13, 562), (18, 19, 166), (289, 290, 291), (454, 453, 501), (129, 128, 134), (135, 509, 500), (453, 129, 500), (490, 565, 12), (481, 563, 567), (490, 491, 568), (508, 457, 15), (507, 495, 496), (490, 504, 492), (504, 505, 499), (505, 506, 498), (506, 507, 497), (500, 509, 513), (493, 510, 508), (503, 511, 510), (502, 512, 511), (501, 513, 512), (456, 493, 494), (449, 497, 496), (450, 498, 497), (457, 513, 509), (123, 496, 495), (480, 486, 566), (451, 499, 498), (448, 117, 495), (452, 492, 499), (105, 515, 514), (111, 110, 516), (140, 141, 519), (147, 146, 520), (153, 523, 522), (158, 524, 525), (165, 527, 526), (170, 528, 529), (177, 531, 530), (182, 532, 533), (188, 189, 535), (194, 536, 537), (197, 539, 538), (202, 540, 541), (209, 543, 542), (214, 544, 545), (220, 221, 547), (226, 548, 549), (237, 551, 550), (242, 552, 553), (249, 555, 554), (254, 556, 557), (261, 559, 558), (267, 266, 560), (267, 561, 559), (266, 260, 558), (255, 557, 555), (254, 248, 554), (237, 243, 553), (236, 550, 552), (227, 549, 547), (226, 220, 546), (215, 545, 543), (214, 208, 542), (197, 203, 541), (196, 538, 540), (195, 537, 535), (194, 188, 534), (183, 533, 531), (182, 176, 530), (153, 159, 525), (152, 522, 524), (147, 521, 519), (146, 140, 518), (105, 111, 517), (104, 514, 516), (165, 171, 529), (164, 526, 528), (12, 565, 578), (3, 0, 582), (15, 3, 583), (565, 568, 579), (15, 575, 581), (1, 572, 582), (566, 567, 577), (2, 570, 572), (582, 572, 575), (573, 576, 577), (571, 578, 579), (575, 574, 580), (569, 564, 581), (568, 562, 573), (566, 576, 573), (567, 563, 574), (2, 12, 571), (569, 580, 574)])
_uv = me_cube.uv_layers.new(name='UVMap')
_uv.uv.foreach_set('vector', [0.07829, 0.247, 0.06705, 0.2332, 0.07829, 0.2332, 0.1837, 0.1944, 0.1673, 0.212, 0.1673, 0.1944, 0.3153, 0.06631, 0.3317, 0.05002, 0.3317, 0.06631, 0.2001, 0.2336, 0.1837, 0.216, 0.2001, 0.216, 0.0661, 0.3739, 0.06705, 0.3567, 0.07829, 0.3567, 0.05, 0.2336, 0.06705, 0.2332, 0.06705, 0.247, 0.1466, 0.216, 0.1458, 0.2332, 0.1345, 0.2332, 0.1627, 0.3564, 0.1458, 0.3567, 0.1458, 0.343, 0.1627, 0.2336, 0.1458, 0.2332, 0.1627, 0.216, 0.659, 0.2505, 0.6467, 0.25, 0.659, 0.2403, 0.1627, 0.2687, 0.1458, 0.2607, 0.1627, 0.2511, 0.1627, 0.3038, 0.1458, 0.2881, 0.1627, 0.2862, 0.659, 0.3061, 0.6467, 0.3127, 0.6467, 0.3047, 0.1627, 0.3213, 0.1458, 0.3293, 0.1458, 0.3156, 0.659, 0.3395, 0.6467, 0.3399, 0.6467, 0.3325, 0.05, 0.3564, 0.06705, 0.3567, 0.05, 0.3739, 0.5537, 0.3395, 0.5661, 0.3399, 0.5537, 0.3497, 0.05, 0.3213, 0.06705, 0.3293, 0.05, 0.3388, 0.05, 0.2862, 0.06705, 0.3018, 0.05, 0.3038, 0.5537, 0.2838, 0.5661, 0.2772, 0.5661, 0.2852, 0.05, 0.2687, 0.06705, 0.2607, 0.06705, 0.2744, 0.5537, 0.2505, 0.5661, 0.25, 0.5661, 0.2574, 0.1837, 0.3739, 0.2001, 0.3564, 0.2001, 0.3739, 0.1837, 0.3564, 0.2001, 0.3388, 0.2001, 0.3564, 0.1837, 0.3388, 0.2001, 0.3213, 0.2001, 0.3388, 0.1837, 0.3037, 0.2001, 0.2862, 0.2001, 0.3037, 0.1837, 0.2862, 0.2001, 0.2687, 0.2001, 0.2862, 0.1837, 0.2687, 0.2001, 0.2511, 0.2001, 0.2687, 0.2001, 0.2511, 0.1837, 0.2336, 0.2001, 0.2336, 0.1837, 0.05408, 0.1673, 0.07163, 0.1673, 0.05408, 0.1837, 0.07163, 0.1673, 0.08917, 0.1673, 0.07163, 0.1837, 0.08917, 0.1673, 0.1067, 0.1673, 0.08917, 0.1837, 0.1243, 0.1673, 0.1418, 0.1673, 0.1243, 0.1837, 0.1418, 0.1673, 0.1593, 0.1673, 0.1418, 0.1837, 0.1593, 0.1673, 0.1769, 0.1673, 0.1593, 0.1837, 0.1769, 0.1673, 0.1944, 0.1673, 0.1769, 0.07829, 0.3567, 0.06705, 0.343, 0.07829, 0.343, 0.07829, 0.343, 0.06705, 0.343, 0.06705, 0.3293, 0.07829, 0.343, 0.06705, 0.3293, 0.06705, 0.3156, 0.07829, 0.343, 0.06705, 0.3018, 0.06705, 0.2881, 0.07829, 0.343, 0.06705, 0.2881, 0.06705, 0.2744, 0.07829, 0.343, 0.06705, 0.2744, 0.06705, 0.2607, 0.06705, 0.2607, 0.07829, 0.247, 0.07829, 0.343, 0.3635, 0.1827, 0.3462, 0.164, 0.3635, 0.164, 0.1727, 0.3417, 0.17, 0.3417, 0.1789, 0.3231, 0.3369, 0.1773, 0.3396, 0.1773, 0.3458, 0.1959, 0.1458, 0.2607, 0.1345, 0.247, 0.1458, 0.247, 0.1458, 0.2744, 0.1345, 0.247, 0.1458, 0.2607, 0.1458, 0.2881, 0.1345, 0.247, 0.1458, 0.2744, 0.1458, 0.3018, 0.1345, 0.247, 0.1458, 0.2881, 0.1627, 0.3549, 0.1677, 0.4118, 0.1627, 0.4118, 0.1677, 0.3549, 0.1728, 0.4118, 0.1677, 0.4118, 0.1458, 0.3293, 0.1345, 0.247, 0.1458, 0.3156, 0.1782, 0.216, 0.1832, 0.3121, 0.1782, 0.3121, 0.1345, 0.343, 0.1458, 0.3293, 0.1458, 0.343, 0.4369, 0.216, 0.4419, 0.3121, 0.4369, 0.3121, 0.1345, 0.3567, 0.1458, 0.343, 0.1458, 0.3567, 0.1233, 0.3567, 0.1345, 0.343, 0.1345, 0.3567, 0.1233, 0.3567, 0.112, 0.3567, 0.07829, 0.343, 0.112, 0.3567, 0.1008, 0.3567, 0.07829, 0.343, 0.1008, 0.3567, 0.08954, 0.3567, 0.07829, 0.343, 0.08954, 0.3567, 0.07829, 0.3567, 0.07829, 0.343, 0.0661, 0.216, 0.06705, 0.2332, 0.05, 0.216, 0.5808, 0.2204, 0.5808, 0.233, 0.5719, 0.2204, 0.0983, 0.216, 0.08954, 0.2332, 0.0822, 0.216, 0.8593, 0.2085, 0.8517, 0.1959, 0.8575, 0.1959, 0.1144, 0.216, 0.1233, 0.2332, 0.112, 0.2332, 0.6319, 0.2204, 0.632, 0.233, 0.6266, 0.233, 0.1466, 0.3739, 0.1458, 0.3567, 0.1627, 0.3739, 0.6319, 0.3695, 0.632, 0.357, 0.6408, 0.3695, 0.1144, 0.3739, 0.1233, 0.3567, 0.1305, 0.3739, 0.8661, 0.2085, 0.8737, 0.1959, 0.8755, 0.2085, 0.0983, 0.3739, 0.08954, 0.3567, 0.1008, 0.3567, 0.5808, 0.3695, 0.5808, 0.357, 0.5862, 0.357, 0.3153, 0.164, 0.3317, 0.1477, 0.3317, 0.164, 0.3153, 0.1478, 0.3317, 0.1315, 0.3317, 0.1477, 0.3153, 0.1315, 0.3317, 0.1152, 0.3317, 0.1315, 0.3153, 0.1152, 0.3317, 0.09888, 0.3317, 0.1152, 0.3153, 0.09889, 0.3317, 0.0826, 0.3317, 0.09888, 0.3153, 0.0826, 0.3317, 0.06631, 0.3317, 0.0826, 0.1345, 0.247, 0.1458, 0.2332, 0.1458, 0.247, 0.1345, 0.247, 0.1233, 0.2332, 0.1345, 0.2332, 0.1345, 0.247, 0.112, 0.2332, 0.1233, 0.2332, 0.1345, 0.247, 0.1008, 0.2332, 0.112, 0.2332, 0.1345, 0.247, 0.08954, 0.2332, 0.1008, 0.2332, 0.07829, 0.247, 0.08954, 0.2332, 0.1345, 0.247, 0.1564, 0.3841, 0.1613, 0.4026, 0.157, 0.4027, 0.2822, 0.3301, 0.2862, 0.4143, 0.2862, 0.4306, 0.9006, 0.08106, 0.9105, 0.07142, 0.9105, 0.08106, 0.381, 0.08258, 0.3974, 0.06629, 0.3974, 0.08258, 0.8666, 0.08041, 0.8769, 0.07031, 0.8769, 0.08041, 0.3482, 0.08259, 0.3646, 0.0663, 0.3646, 0.08259, 0.8348, 0.08042, 0.8451, 0.07032, 0.8451, 0.08042, 0.2822, 0.3301, 0.2862, 0.398, 0.2862, 0.4143, 0.3974, 0.09887, 0.4138, 0.08258, 0.4138, 0.09886, 0.381, 0.09887, 0.3974, 0.08258, 0.3974, 0.09887, 0.3646, 0.09888, 0.381, 0.08258, 0.381, 0.09887, 0.3482, 0.09888, 0.3646, 0.08259, 0.3646, 0.09888, 0.3317, 0.09888, 0.3482, 0.08259, 0.3482, 0.09888, 0.2822, 0.3301, 0.2862, 0.3817, 0.2862, 0.398, 0.9006, 0.1124, 0.9105, 0.1028, 0.9105, 0.1124, 0.381, 0.1152, 0.3974, 0.09887, 0.3974, 0.1152, 0.8666, 0.112, 0.8769, 0.1019, 0.8769, 0.112, 0.3482, 0.1152, 0.3646, 0.09888, 0.3646, 0.1152, 0.8348, 0.1121, 0.8451, 0.1019, 0.8451, 0.112, 0.2822, 0.3301, 0.2862, 0.3654, 0.2862, 0.3817, 0.3974, 0.1314, 0.4138, 0.1152, 0.4138, 0.1314, 0.381, 0.1314, 0.3974, 0.1152, 0.3974, 0.1314, 0.3646, 0.1315, 0.381, 0.1152, 0.381, 0.1314, 0.3482, 0.1315, 0.3646, 0.1152, 0.3646, 0.1315, 0.3317, 0.1315, 0.3482, 0.1152, 0.3482, 0.1315, 0.2822, 0.3301, 0.2862, 0.3491, 0.2862, 0.3654, 0.9006, 0.1438, 0.9105, 0.1341, 0.9105, 0.1438, 0.381, 0.1477, 0.3974, 0.1314, 0.3974, 0.1477, 0.8666, 0.1437, 0.8769, 0.1336, 0.8769, 0.1437, 0.3482, 0.1477, 0.3646, 0.1315, 0.3646, 0.1477, 0.8348, 0.1437, 0.8451, 0.1336, 0.8451, 0.1437, 0.2822, 0.3301, 0.2862, 0.3329, 0.2862, 0.3491, 0.3974, 0.164, 0.4138, 0.1477, 0.4138, 0.164, 0.381, 0.164, 0.3974, 0.1477, 0.3974, 0.164, 0.3646, 0.164, 0.381, 0.1477, 0.381, 0.164, 0.3646, 0.164, 0.3482, 0.1477, 0.3646, 0.1477, 0.3317, 0.164, 0.3482, 0.1477, 0.3482, 0.164, 0.3806, 0.2486, 0.3642, 0.2323, 0.3806, 0.2323, 0.8509, 0.2464, 0.8612, 0.2363, 0.8612, 0.2465, 0.3478, 0.2486, 0.3314, 0.2323, 0.3478, 0.2323, 0.819, 0.2464, 0.8293, 0.2363, 0.8293, 0.2464, 0.315, 0.2486, 0.2986, 0.2323, 0.315, 0.2323, 0.7855, 0.2471, 0.7953, 0.2375, 0.7953, 0.2471, 0.3642, 0.2649, 0.3806, 0.2486, 0.3806, 0.2649, 0.3478, 0.2649, 0.3642, 0.2486, 0.3642, 0.2649, 0.3314, 0.2649, 0.3478, 0.2486, 0.3478, 0.2649, 0.315, 0.2649, 0.3314, 0.2486, 0.3314, 0.2649, 0.315, 0.2649, 0.2986, 0.2486, 0.315, 0.2486, 0.2822, 0.2649, 0.2986, 0.2486, 0.2986, 0.2649, 0.3642, 0.2812, 0.3806, 0.2649, 0.3806, 0.2812, 0.8509, 0.2781, 0.8612, 0.268, 0.8612, 0.2781, 0.3314, 0.2812, 0.3478, 0.2649, 0.3478, 0.2812, 0.819, 0.2781, 0.8293, 0.268, 0.8293, 0.2781, 0.2986, 0.2812, 0.315, 0.2649, 0.315, 0.2812, 0.7855, 0.2784, 0.7953, 0.2688, 0.7953, 0.2784, 0.3642, 0.2975, 0.3806, 0.2812, 0.3806, 0.2975, 0.3478, 0.2975, 0.3642, 0.2812, 0.3642, 0.2975, 0.3314, 0.2975, 0.3478, 0.2812, 0.3478, 0.2975, 0.315, 0.2975, 0.3314, 0.2812, 0.3314, 0.2975, 0.2986, 0.2975, 0.315, 0.2812, 0.315, 0.2975, 0.2822, 0.2975, 0.2986, 0.2812, 0.2986, 0.2975, 0.3642, 0.3138, 0.3806, 0.2975, 0.3806, 0.3138, 0.8509, 0.3097, 0.8612, 0.2996, 0.8612, 0.3097, 0.3314, 0.3138, 0.3478, 0.2975, 0.3478, 0.3138, 0.819, 0.3097, 0.8293, 0.2996, 0.8293, 0.3097, 0.2986, 0.3138, 0.315, 0.2975, 0.315, 0.3138, 0.7855, 0.3098, 0.7953, 0.3002, 0.7953, 0.3098, 0.3642, 0.3301, 0.3806, 0.3138, 0.3806, 0.3301, 0.3478, 0.3301, 0.3642, 0.3138, 0.3642, 0.3301, 0.3314, 0.3301, 0.3478, 0.3138, 0.3478, 0.3301, 0.315, 0.3301, 0.3314, 0.3138, 0.3314, 0.3301, 0.2986, 0.3301, 0.315, 0.3138, 0.315, 0.3301, 0.2822, 0.3301, 0.2986, 0.3138, 0.2986, 0.3301, 0.08221, 0.216, 0.08523, 0.1769, 0.08523, 0.1944, 0.5984, 0.1782, 0.5886, 0.1891, 0.5886, 0.1782, 0.1181, 0.1769, 0.1016, 0.1944, 0.1016, 0.1769, 0.6324, 0.1785, 0.6221, 0.1898, 0.6221, 0.1785, 0.1509, 0.1769, 0.1345, 0.1944, 0.1345, 0.1769, 0.6643, 0.1785, 0.654, 0.1898, 0.654, 0.1785, 0.08221, 0.216, 0.08523, 0.1593, 0.08523, 0.1769, 0.1016, 0.1593, 0.08523, 0.1769, 0.08523, 0.1593, 0.1181, 0.1593, 0.1016, 0.1769, 0.1016, 0.1593, 0.1345, 0.1593, 0.1181, 0.1769, 0.1181, 0.1593, 0.1509, 0.1593, 0.1345, 0.1769, 0.1345, 0.1593, 0.1673, 0.1593, 0.1509, 0.1769, 0.1509, 0.1593, 0.08221, 0.216, 0.08523, 0.1418, 0.08523, 0.1593, 0.5984, 0.1445, 0.5886, 0.1553, 0.5886, 0.1445, 0.1181, 0.1418, 0.1016, 0.1593, 0.1016, 0.1418, 0.6324, 0.1444, 0.6221, 0.1557, 0.6221, 0.1444, 0.1509, 0.1418, 0.1345, 0.1593, 0.1345, 0.1418, 0.6643, 0.1444, 0.654, 0.1557, 0.654, 0.1444, 0.08221, 0.216, 0.08523, 0.1243, 0.08523, 0.1418, 0.1016, 0.1243, 0.08523, 0.1418, 0.08523, 0.1243, 0.1181, 0.1243, 0.1016, 0.1418, 0.1016, 0.1243, 0.1345, 0.1243, 0.1181, 0.1418, 0.1181, 0.1243, 0.1509, 0.1243, 0.1345, 0.1418, 0.1345, 0.1243, 0.1673, 0.1243, 0.1509, 0.1418, 0.1509, 0.1243, 0.08221, 0.216, 0.08523, 0.08917, 0.08523, 0.1067, 0.1016, 0.08917, 0.08523, 0.1067, 0.08523, 0.08917, 0.1181, 0.08917, 0.1016, 0.1067, 0.1016, 0.08917, 0.1345, 0.08917, 0.1181, 0.1067, 0.1181, 0.08917, 0.1509, 0.08917, 0.1345, 0.1067, 0.1345, 0.08917, 0.1673, 0.08917, 0.1509, 0.1067, 0.1509, 0.08917, 0.08221, 0.216, 0.08523, 0.07163, 0.08523, 0.08917, 0.5984, 0.07696, 0.5886, 0.0878, 0.5886, 0.07696, 0.1181, 0.07163, 0.1016, 0.08917, 0.1016, 0.07163, 0.6324, 0.07627, 0.6221, 0.08758, 0.6221, 0.07627, 0.1509, 0.07163, 0.1345, 0.08917, 0.1345, 0.07163, 0.6643, 0.07627, 0.654, 0.08758, 0.654, 0.07627, 0.08221, 0.05, 0.08523, 0.07163, 0.08221, 0.216, 0.1016, 0.05408, 0.08523, 0.07163, 0.08523, 0.05408, 0.1181, 0.05408, 0.1016, 0.07163, 0.1016, 0.05408, 0.1181, 0.05408, 0.1345, 0.07163, 0.1181, 0.07163, 0.1509, 0.05408, 0.1345, 0.07163, 0.1345, 0.05408, 0.1673, 0.05408, 0.1509, 0.07163, 0.1509, 0.05408, 0.3506, 0.45, 0.3791, 0.4469, 0.3964, 0.4469, 0.7788, 0.2498, 0.769, 0.2389, 0.7788, 0.2389, 0.2657, 0.2511, 0.2493, 0.2336, 0.2657, 0.2336, 0.735, 0.2495, 0.7453, 0.2382, 0.7453, 0.2495, 0.2165, 0.2511, 0.2329, 0.2336, 0.2329, 0.2511, 0.7031, 0.2495, 0.7134, 0.2382, 0.7134, 0.2495, 0.3506, 0.45, 0.3502, 0.4469, 0.3791, 0.4469, 0.2822, 0.2803, 0.2657, 0.2511, 0.2822, 0.2511, 0.2493, 0.2687, 0.2657, 0.2511, 0.2608, 0.2803, 0.2329, 0.2687, 0.2493, 0.2511, 0.2493, 0.2687, 0.2165, 0.2687, 0.2329, 0.2511, 0.2329, 0.2687, 0.2165, 0.2687, 0.2001, 0.2511, 0.2165, 0.2511, 0.2608, 0.2803, 0.2493, 0.2862, 0.2493, 0.2687, 0.735, 0.2836, 0.7453, 0.2723, 0.7453, 0.2836, 0.2329, 0.2862, 0.2165, 0.2687, 0.2329, 0.2687, 0.7031, 0.2836, 0.7134, 0.2723, 0.7134, 0.2836, 0.2747, 0.3739, 0.2714, 0.3944, 0.2714, 0.3742, 0.2492, 0.3964, 0.2444, 0.3769, 0.2492, 0.3769, 0.2592, 0.3051, 0.2493, 0.2862, 0.2592, 0.2842, 0.2329, 0.3037, 0.2493, 0.2862, 0.2493, 0.3037, 0.2165, 0.3037, 0.2329, 0.2862, 0.2329, 0.3037, 0.2001, 0.3037, 0.2165, 0.2862, 0.2165, 0.3037, 0.1627, 0.2294, 0.1752, 0.226, 0.1782, 0.2294, 0.2608, 0.3092, 0.2822, 0.3051, 0.2822, 0.3092, 0.2608, 0.3092, 0.2493, 0.3037, 0.2592, 0.3051, 0.3497, 0.45, 0.3209, 0.4469, 0.3502, 0.4469, 0.2657, 0.3388, 0.2822, 0.3092, 0.2822, 0.3388, 0.2657, 0.3388, 0.2493, 0.3213, 0.2608, 0.3092, 0.2329, 0.3388, 0.2493, 0.3213, 0.2493, 0.3388, 0.2165, 0.3388, 0.2329, 0.3213, 0.2329, 0.3388, 0.2001, 0.3388, 0.2165, 0.3213, 0.2165, 0.3388, 0.3497, 0.45, 0.3035, 0.4469, 0.3209, 0.4469, 0.769, 0.351, 0.7788, 0.3402, 0.7788, 0.351, 0.2493, 0.3564, 0.2657, 0.3388, 0.2657, 0.3564, 0.735, 0.3517, 0.7453, 0.3404, 0.7453, 0.3517, 0.2165, 0.3564, 0.2329, 0.3388, 0.2329, 0.3564, 0.7031, 0.3517, 0.7134, 0.3404, 0.7134, 0.3517, 0.2822, 0.45, 0.3035, 0.4469, 0.3497, 0.45, 0.2657, 0.3739, 0.2822, 0.3564, 0.2822, 0.3739, 0.2493, 0.3739, 0.2657, 0.3564, 0.2657, 0.3739, 0.2493, 0.3739, 0.2329, 0.3564, 0.2493, 0.3564, 0.2165, 0.3739, 0.2329, 0.3564, 0.2329, 0.3739, 0.2165, 0.3739, 0.2001, 0.3564, 0.2165, 0.3564, 0.3806, 0.2323, 0.3642, 0.2161, 0.3806, 0.2161, 0.3478, 0.2323, 0.3642, 0.2161, 0.3642, 0.2323, 0.3478, 0.2323, 0.3314, 0.216, 0.3478, 0.216, 0.315, 0.2323, 0.3314, 0.216, 0.3314, 0.2323, 0.315, 0.2323, 0.2986, 0.216, 0.315, 0.216, 0.2822, 0.2323, 0.2986, 0.216, 0.2986, 0.2323, 0.3964, 0.4469, 0.4178, 0.45, 0.3506, 0.45, 0.2822, 0.2336, 0.2657, 0.216, 0.2822, 0.216, 0.2493, 0.2336, 0.2657, 0.216, 0.2657, 0.2336, 0.2329, 0.2336, 0.2493, 0.216, 0.2493, 0.2336, 0.2165, 0.2336, 0.2329, 0.216, 0.2329, 0.2336, 0.2165, 0.2336, 0.2001, 0.216, 0.2165, 0.216, 0.2862, 0.4306, 0.2822, 0.45, 0.2822, 0.3301, 0.3974, 0.06629, 0.4138, 0.05, 0.4138, 0.06629, 0.381, 0.0663, 0.3974, 0.05, 0.3974, 0.06629, 0.3646, 0.0663, 0.381, 0.05001, 0.381, 0.0663, 0.3482, 0.0663, 0.3646, 0.05001, 0.3646, 0.0663, 0.3317, 0.06631, 0.3482, 0.05002, 0.3482, 0.0663, 0.08221, 0.216, 0.08523, 0.1944, 0.08523, 0.212, 0.1016, 0.1944, 0.08523, 0.212, 0.08523, 0.1944, 0.1181, 0.1944, 0.1016, 0.212, 0.1016, 0.1944, 0.1345, 0.1944, 0.1181, 0.212, 0.1181, 0.1944, 0.1509, 0.1944, 0.1345, 0.212, 0.1345, 0.1944, 0.1673, 0.1944, 0.1509, 0.212, 0.1509, 0.1944, 0.1627, 0.2511, 0.159, 0.2403, 0.1627, 0.2336, 0.1627, 0.2511, 0.1467, 0.2574, 0.159, 0.2505, 0.3638, 0.1846, 0.3723, 0.1913, 0.3716, 0.1958, 0.3638, 0.1846, 0.3723, 0.1703, 0.3681, 0.1852, 0.1458, 0.2881, 0.159, 0.2838, 0.1627, 0.2862, 0.1466, 0.3897, 0.1564, 0.3951, 0.1562, 0.3994, 0.1466, 0.3897, 0.1564, 0.378, 0.1508, 0.3895, 0.1627, 0.3038, 0.159, 0.3169, 0.159, 0.3061, 0.1837, 0.3836, 0.1935, 0.3954, 0.1913, 0.3994, 0.1458, 0.3018, 0.159, 0.3061, 0.1467, 0.3047, 0.1627, 0.3388, 0.159, 0.3497, 0.159, 0.3395, 0.3723, 0.1752, 0.3809, 0.1895, 0.3781, 0.1958, 0.3723, 0.1752, 0.3809, 0.1685, 0.3766, 0.1746, 0.1627, 0.3388, 0.1467, 0.3325, 0.1458, 0.3293, 0.05, 0.3388, 0.0537, 0.3497, 0.05, 0.3564, 0.05, 0.3388, 0.06612, 0.3325, 0.0537, 0.3395, 0.3809, 0.1845, 0.3894, 0.1913, 0.3887, 0.1957, 0.3809, 0.1845, 0.3894, 0.1703, 0.3852, 0.1852, 0.06705, 0.3018, 0.0537, 0.3061, 0.05, 0.3038, 0.1935, 0.3897, 0.2032, 0.3951, 0.203, 0.3994, 0.1935, 0.3897, 0.2032, 0.378, 0.1977, 0.3895, 0.05, 0.2862, 0.0537, 0.2731, 0.0537, 0.2838, 0.2032, 0.3836, 0.213, 0.3954, 0.2109, 0.3994, 0.06705, 0.2881, 0.0537, 0.2838, 0.06612, 0.2852, 0.05, 0.2511, 0.0537, 0.2403, 0.0537, 0.2505, 0.1728, 0.3662, 0.1813, 0.3804, 0.1786, 0.3867, 0.1728, 0.3662, 0.1813, 0.3594, 0.1771, 0.3655, 0.05, 0.2511, 0.06612, 0.2574, 0.06705, 0.2607, 0.0822, 0.216, 0.07193, 0.2204, 0.0661, 0.216, 0.08954, 0.2332, 0.08083, 0.2204, 0.0822, 0.216, 0.2204, 0.3938, 0.2279, 0.3979, 0.2277, 0.4025, 0.2204, 0.3938, 0.2279, 0.3792, 0.2244, 0.3937, 0.3627, 0.2129, 0.35, 0.2085, 0.3593, 0.2085, 0.1279, 0.3904, 0.1271, 0.3752, 0.1305, 0.3739, 0.1167, 0.3904, 0.1252, 0.3873, 0.1279, 0.3904, 0.1167, 0.3904, 0.1177, 0.3752, 0.1194, 0.3873, 0.1305, 0.216, 0.1408, 0.2204, 0.1319, 0.2204, 0.3894, 0.1728, 0.3968, 0.1875, 0.3941, 0.1929, 0.3894, 0.1728, 0.3968, 0.1687, 0.3934, 0.1728, 0.1233, 0.2332, 0.1319, 0.2204, 0.1266, 0.233, 0.1305, 0.3739, 0.1408, 0.3695, 0.1466, 0.3739, 0.1233, 0.3567, 0.1319, 0.3695, 0.1305, 0.3739, 0.213, 0.394, 0.2204, 0.3981, 0.2201, 0.4028, 0.213, 0.394, 0.2204, 0.3793, 0.217, 0.3939, 0.3788, 0.2129, 0.3661, 0.2085, 0.3755, 0.2085, 0.1328, 0.3739, 0.1338, 0.389, 0.1305, 0.3903, 0.144, 0.3739, 0.1355, 0.3771, 0.1328, 0.3739, 0.144, 0.3739, 0.1432, 0.389, 0.1413, 0.3771, 0.0822, 0.3739, 0.07193, 0.3695, 0.08083, 0.3695, 0.2279, 0.3826, 0.2354, 0.3971, 0.2326, 0.4024, 0.2279, 0.3826, 0.2354, 0.3785, 0.2319, 0.3827, 0.08954, 0.3567, 0.08083, 0.3695, 0.08618, 0.357, 0.1814, 0.385, 0.1836, 0.3976, 0.1814, 0.4016, 0.1328, 0.3903, 0.1305, 0.4025, 0.1305, 0.3924, 0.3646, 0.0663, 0.3769, 0.07031, 0.3666, 0.07031, 0.381, 0.08258, 0.3769, 0.07031, 0.381, 0.0663, 0.1836, 0.3684, 0.1814, 0.3819, 0.1814, 0.3714, 0.3317, 0.0826, 0.3348, 0.07032, 0.3348, 0.08042, 0.3482, 0.0663, 0.3348, 0.07032, 0.3317, 0.06631, 0.3482, 0.08259, 0.3451, 0.07032, 0.3482, 0.0663, 0.3646, 0.1152, 0.3769, 0.112, 0.381, 0.1152, 0.1351, 0.4066, 0.1328, 0.3934, 0.1351, 0.3903, 0.3646, 0.09888, 0.3769, 0.1019, 0.3666, 0.1019, 0.381, 0.09887, 0.3769, 0.112, 0.3769, 0.1019, 0.3482, 0.1152, 0.3348, 0.1121, 0.3451, 0.112, 0.3317, 0.1152, 0.3348, 0.1019, 0.3348, 0.1121, 0.3482, 0.09888, 0.3348, 0.1019, 0.3317, 0.09888, 0.3482, 0.09888, 0.3451, 0.112, 0.3451, 0.1019, 0.3646, 0.1477, 0.3769, 0.1437, 0.381, 0.1477, 0.1374, 0.4066, 0.1351, 0.3943, 0.1374, 0.3903, 0.1783, 0.4033, 0.1805, 0.3907, 0.1805, 0.4011, 0.381, 0.1314, 0.3769, 0.1437, 0.3769, 0.1336, 0.3482, 0.1477, 0.3348, 0.1437, 0.3451, 0.1437, 0.3317, 0.1315, 0.3348, 0.1437, 0.3317, 0.1477, 0.3991, 0.164, 0.4014, 0.1775, 0.3991, 0.1806, 0.3482, 0.1315, 0.3451, 0.1437, 0.3451, 0.1336, 0.1814, 0.3518, 0.1836, 0.3653, 0.1814, 0.3684, 0.3478, 0.2486, 0.3509, 0.2363, 0.3509, 0.2464, 0.3478, 0.2323, 0.3612, 0.2363, 0.3509, 0.2363, 0.3642, 0.2486, 0.3612, 0.2363, 0.3642, 0.2323, 0.3968, 0.1806, 0.3991, 0.168, 0.3991, 0.1784, 0.315, 0.2486, 0.319, 0.2363, 0.319, 0.2464, 0.3314, 0.2323, 0.319, 0.2363, 0.315, 0.2323, 0.1419, 0.4066, 0.1396, 0.3944, 0.1419, 0.3903, 0.3478, 0.2812, 0.3612, 0.2781, 0.3642, 0.2812, 0.3478, 0.2812, 0.3509, 0.268, 0.3509, 0.2781, 0.3478, 0.2649, 0.3612, 0.268, 0.3509, 0.268, 0.3642, 0.2812, 0.3612, 0.268, 0.3642, 0.2649, 0.3314, 0.2812, 0.319, 0.2781, 0.3293, 0.2781, 0.315, 0.2649, 0.319, 0.2781, 0.315, 0.2812, 0.3314, 0.2649, 0.319, 0.268, 0.315, 0.2649, 0.1396, 0.4066, 0.1374, 0.3934, 0.1396, 0.3903, 0.3478, 0.3138, 0.3612, 0.3097, 0.3642, 0.3138, 0.3478, 0.2975, 0.3509, 0.3097, 0.3478, 0.3138, 0.4005, 0.3121, 0.3983, 0.3255, 0.3983, 0.3151, 0.3642, 0.2975, 0.3612, 0.3097, 0.3612, 0.2996, 0.3314, 0.3138, 0.319, 0.3097, 0.3293, 0.3097, 0.315, 0.2975, 0.319, 0.3097, 0.315, 0.3138, 0.4016, 0.2124, 0.3994, 0.1998, 0.4016, 0.1958, 0.1419, 0.4066, 0.1441, 0.3943, 0.1441, 0.4044, 0.1177, 0.407, 0.1161, 0.3945, 0.1177, 0.3904, 0.1345, 0.1769, 0.1324, 0.1898, 0.1324, 0.1785, 0.1345, 0.1944, 0.1221, 0.1898, 0.1324, 0.1898, 0.1181, 0.1769, 0.1221, 0.1898, 0.1181, 0.1944, 0.1193, 0.3904, 0.1177, 0.4039, 0.1177, 0.3935, 0.1673, 0.1769, 0.1643, 0.1898, 0.1643, 0.1785, 0.1509, 0.1944, 0.1643, 0.1898, 0.1673, 0.1944, 0.1509, 0.1769, 0.154, 0.1898, 0.1509, 0.1944, 0.1345, 0.1418, 0.1221, 0.1444, 0.1181, 0.1418, 0.1345, 0.1418, 0.1324, 0.1557, 0.1324, 0.1444, 0.1345, 0.1593, 0.1221, 0.1557, 0.1324, 0.1557, 0.1509, 0.1418, 0.1643, 0.1444, 0.154, 0.1444, 0.1673, 0.1418, 0.1643, 0.1557, 0.1643, 0.1444, 0.1509, 0.1593, 0.1643, 0.1557, 0.1673, 0.1593, 0.1345, 0.1067, 0.1221, 0.1103, 0.1181, 0.1067, 0.1345, 0.1243, 0.1221, 0.1216, 0.1324, 0.1216, 0.1181, 0.1243, 0.1221, 0.1103, 0.1221, 0.1216, 0.1509, 0.1067, 0.1643, 0.1103, 0.154, 0.1103, 0.1509, 0.1243, 0.1643, 0.1216, 0.1673, 0.1243, 0.1509, 0.1243, 0.154, 0.1103, 0.154, 0.1216, 0.1345, 0.07163, 0.1221, 0.07627, 0.1181, 0.07163, 0.1345, 0.08917, 0.1324, 0.07627, 0.1345, 0.07163, 0.1226, 0.3904, 0.1209, 0.403, 0.1209, 0.3926, 0.1181, 0.08917, 0.1221, 0.07627, 0.1221, 0.08758, 0.1509, 0.07163, 0.1643, 0.07627, 0.154, 0.07627, 0.1673, 0.08917, 0.1643, 0.07627, 0.1673, 0.07163, 0.1209, 0.407, 0.1193, 0.3936, 0.1209, 0.3904, 0.1509, 0.08917, 0.154, 0.07627, 0.154, 0.08758, 0.4022, 0.3287, 0.4005, 0.3161, 0.4022, 0.3121, 0.2329, 0.2511, 0.235, 0.2382, 0.235, 0.2495, 0.2329, 0.2336, 0.2453, 0.2382, 0.235, 0.2382, 0.2493, 0.2511, 0.2453, 0.2382, 0.2493, 0.2336, 0.3805, 0.1959, 0.3788, 0.2094, 0.3788, 0.199, 0.2001, 0.2511, 0.2031, 0.2382, 0.2031, 0.2495, 0.2165, 0.2336, 0.2031, 0.2382, 0.2001, 0.2336, 0.2165, 0.2511, 0.2134, 0.2382, 0.2165, 0.2336, 0.2329, 0.2862, 0.2453, 0.2836, 0.2493, 0.2862, 0.2329, 0.2862, 0.235, 0.2723, 0.235, 0.2836, 0.2329, 0.2687, 0.2453, 0.2723, 0.235, 0.2723, 0.2165, 0.2862, 0.2031, 0.2836, 0.2134, 0.2836, 0.2001, 0.2862, 0.2031, 0.2723, 0.2031, 0.2836, 0.2165, 0.2687, 0.2031, 0.2723, 0.2001, 0.2687, 0.2329, 0.3213, 0.2453, 0.3177, 0.2493, 0.3213, 0.2329, 0.3037, 0.2453, 0.3063, 0.235, 0.3063, 0.2493, 0.3037, 0.2453, 0.3177, 0.2453, 0.3063, 0.2165, 0.3213, 0.2031, 0.3177, 0.2134, 0.3177, 0.2165, 0.3037, 0.2031, 0.3063, 0.2001, 0.3037, 0.2165, 0.3037, 0.2134, 0.3177, 0.2134, 0.3063, 0.2329, 0.3564, 0.2453, 0.3517, 0.2493, 0.3564, 0.2329, 0.3388, 0.235, 0.3517, 0.2329, 0.3564, 0.1458, 0.3903, 0.1441, 0.4029, 0.1441, 0.3925, 0.2493, 0.3388, 0.2453, 0.3517, 0.2453, 0.3404, 0.2165, 0.3564, 0.2031, 0.3517, 0.2134, 0.3517, 0.2001, 0.3388, 0.2031, 0.3517, 0.2001, 0.3564, 0.1161, 0.407, 0.1144, 0.3936, 0.1161, 0.3904, 0.2165, 0.3388, 0.2134, 0.3517, 0.2134, 0.3404, 0.4369, 0.216, 0.3806, 0.3121, 0.3806, 0.216, 0.4369, 0.3121, 0.3806, 0.3121, 0.4369, 0.216, 0.2444, 0.3739, 0.2402, 0.3942, 0.2402, 0.3746, 0.2534, 0.3739, 0.2577, 0.393, 0.2534, 0.3948, 0.2534, 0.3972, 0.2492, 0.3769, 0.2534, 0.3739, 0.2714, 0.3948, 0.2672, 0.3758, 0.2714, 0.3739, 0.3296, 0.1959, 0.3466, 0.2155, 0.3296, 0.2155, 0.2672, 0.393, 0.2624, 0.3758, 0.2672, 0.3758, 0.2577, 0.3757, 0.2624, 0.393, 0.2577, 0.393, 0.2402, 0.3942, 0.2354, 0.3746, 0.2402, 0.3746, 0.4178, 0.3301, 0.45, 0.45, 0.4178, 0.45, 0.08222, 0.3752, 0.05, 0.4431, 0.05, 0.3739, 0.08222, 0.3739, 0.1144, 0.4422, 0.08222, 0.4431, 0.1742, 0.2898, 0.1627, 0.3012, 0.1654, 0.2976, 0.1627, 0.27, 0.1782, 0.2733, 0.1627, 0.2733, 0.1627, 0.226, 0.1752, 0.2227, 0.1752, 0.226, 0.1742, 0.2898, 0.163, 0.3045, 0.1627, 0.3012, 0.1789, 0.345, 0.1753, 0.3417, 0.1789, 0.3417, 0.1789, 0.3516, 0.1753, 0.3483, 0.1789, 0.3483, 0.3458, 0.1674, 0.341, 0.164, 0.3458, 0.164, 0.05, 0.05, 0.08221, 0.216, 0.05, 0.216, 0.4137, 0.4143, 0.4178, 0.3301, 0.4137, 0.4306, 0.4137, 0.398, 0.4178, 0.3301, 0.4137, 0.4143, 0.4137, 0.3817, 0.4178, 0.3301, 0.4137, 0.398, 0.4137, 0.3654, 0.4178, 0.3301, 0.4137, 0.3817, 0.4137, 0.3491, 0.4178, 0.3301, 0.4137, 0.3654, 0.4137, 0.3329, 0.4178, 0.3301, 0.4137, 0.3491, 0.4137, 0.4306, 0.4178, 0.45, 0.4137, 0.4469, 0.446, 0.05002, 0.4138, 0.1699, 0.4138, 0.05, 0.3854, 0.1958, 0.3895, 0.2154, 0.3854, 0.2154, 0.3422, 0.1773, 0.3396, 0.174, 0.3422, 0.174, 0.1741, 0.3516, 0.17, 0.3483, 0.1753, 0.3483, 0.3928, 0.1958, 0.3895, 0.2156, 0.3895, 0.1961, 0.3458, 0.1674, 0.3422, 0.1707, 0.341, 0.1674, 0.1789, 0.3483, 0.1753, 0.345, 0.1789, 0.345, 0.3458, 0.1773, 0.3422, 0.174, 0.3458, 0.174, 0.3458, 0.1707, 0.3422, 0.174, 0.3422, 0.1707, 0.3806, 0.1958, 0.3854, 0.216, 0.3806, 0.216, 0.1789, 0.3549, 0.1741, 0.3516, 0.1789, 0.3516, 0.3369, 0.1707, 0.3333, 0.174, 0.3333, 0.1707, 0.2747, 0.3739, 0.2783, 0.3928, 0.2747, 0.3928, 0.3961, 0.1958, 0.3928, 0.215, 0.3928, 0.1961, 0.341, 0.1674, 0.3369, 0.1707, 0.3369, 0.1674, 0.1753, 0.3483, 0.1727, 0.345, 0.1753, 0.345, 0.1753, 0.345, 0.1727, 0.3417, 0.1753, 0.3417, 0.3422, 0.1707, 0.3396, 0.174, 0.3369, 0.1707, 0.1664, 0.345, 0.1627, 0.3417, 0.17, 0.3417, 0.3994, 0.1958, 0.3961, 0.2143, 0.3961, 0.1961, 0.17, 0.3483, 0.1664, 0.345, 0.1727, 0.345, 0.3396, 0.174, 0.3369, 0.1773, 0.3333, 0.174, 0.1727, 0.345, 0.17, 0.3417, 0.1727, 0.3417, 0.3638, 0.186, 0.3462, 0.1827, 0.3635, 0.1827, 0.3333, 0.174, 0.3296, 0.1773, 0.3296, 0.174, 0.2783, 0.3739, 0.282, 0.3921, 0.2783, 0.3921, 0.2001, 0.3037, 0.2031, 0.3177, 0.2001, 0.3213, 0.2329, 0.3037, 0.235, 0.3177, 0.2329, 0.3213, 0.1509, 0.1418, 0.154, 0.1557, 0.1509, 0.1593, 0.1181, 0.1418, 0.1221, 0.1557, 0.1181, 0.1593, 0.2032, 0.3836, 0.213, 0.3782, 0.2074, 0.3839, 0.1627, 0.2862, 0.159, 0.2731, 0.1627, 0.2687, 0.7031, 0.3177, 0.7134, 0.3063, 0.7134, 0.3177, 0.2165, 0.3213, 0.2329, 0.3037, 0.2329, 0.3213, 0.735, 0.3177, 0.7453, 0.3063, 0.7453, 0.3177, 0.2608, 0.3092, 0.2493, 0.3213, 0.2493, 0.3037, 0.3422, 0.1773, 0.3458, 0.1773, 0.3458, 0.1959, 0.1782, 0.2327, 0.1627, 0.2513, 0.1627, 0.2327, 0.1837, 0.3213, 0.2001, 0.3037, 0.2001, 0.3213, 0.659, 0.2838, 0.6467, 0.2772, 0.659, 0.2731, 0.2165, 0.2862, 0.2134, 0.2723, 0.2165, 0.2687, 0.2493, 0.2862, 0.2453, 0.2723, 0.2493, 0.2687, 0.1673, 0.1243, 0.1643, 0.1103, 0.1673, 0.1067, 0.1345, 0.1243, 0.1324, 0.1103, 0.1345, 0.1067, 0.05, 0.3038, 0.0537, 0.3169, 0.05, 0.3213, 0.1837, 0.3836, 0.1935, 0.3782, 0.1879, 0.3839, 0.6643, 0.1103, 0.654, 0.1216, 0.654, 0.1103, 0.1509, 0.1067, 0.1345, 0.1243, 0.1345, 0.1067, 0.6324, 0.1103, 0.6221, 0.1216, 0.6221, 0.1103, 0.1181, 0.1067, 0.1016, 0.1243, 0.1016, 0.1067, 0.5984, 0.1107, 0.5886, 0.1216, 0.5886, 0.1107, 0.08221, 0.216, 0.08523, 0.1067, 0.08523, 0.1243, 0.1458, 0.3156, 0.1345, 0.247, 0.1458, 0.3018, 0.1782, 0.27, 0.1627, 0.2513, 0.1782, 0.2513, 0.1753, 0.3417, 0.1727, 0.3417, 0.1789, 0.3231, 0.1789, 0.3417, 0.1753, 0.3417, 0.1789, 0.3231, 0.07829, 0.343, 0.06705, 0.3156, 0.06705, 0.3018, 0.1837, 0.1067, 0.1673, 0.1243, 0.1673, 0.1067, 0.5537, 0.3061, 0.5661, 0.3127, 0.5537, 0.3169, 0.1627, 0.2227, 0.1705, 0.2194, 0.1752, 0.2227, 0.2822, 0.2842, 0.2608, 0.2803, 0.2822, 0.2803, 0.2592, 0.2842, 0.2493, 0.2862, 0.2608, 0.2803, 0.3268, 0.1972, 0.3153, 0.1859, 0.3156, 0.1826, 0.3153, 0.2083, 0.3192, 0.2005, 0.3192, 0.2083, 0.1627, 0.2194, 0.1705, 0.216, 0.1705, 0.2194, 0.3268, 0.1972, 0.318, 0.1895, 0.3153, 0.1859, 0.3396, 0.1773, 0.3422, 0.1773, 0.3458, 0.1959, 0.3156, 0.1826, 0.3296, 0.1648, 0.3268, 0.1972, 0.3369, 0.1773, 0.3296, 0.1959, 0.3296, 0.1773, 0.1832, 0.3418, 0.1793, 0.323, 0.1836, 0.3231, 0.163, 0.3045, 0.177, 0.3223, 0.1646, 0.323, 0.3227, 0.2124, 0.3195, 0.2086, 0.3227, 0.2083, 0.1832, 0.3418, 0.1791, 0.345, 0.1789, 0.3417, 0.1833, 0.3451, 0.1793, 0.3484, 0.1791, 0.345, 0.1835, 0.3485, 0.1795, 0.3517, 0.1793, 0.3484, 0.3195, 0.2085, 0.3154, 0.2132, 0.3153, 0.2083, 0.3227, 0.2122, 0.326, 0.2086, 0.326, 0.2126, 0.1567, 0.3808, 0.1607, 0.384, 0.1564, 0.3841, 0.157, 0.3774, 0.1609, 0.3807, 0.1567, 0.3808, 0.1573, 0.374, 0.1611, 0.3772, 0.157, 0.3774, 0.3193, 0.2007, 0.3232, 0.2053, 0.3192, 0.2056, 0.1627, 0.2294, 0.1782, 0.2327, 0.1627, 0.2327, 0.1627, 0.2833, 0.1705, 0.2866, 0.1627, 0.2866, 0.1742, 0.2898, 0.1654, 0.2976, 0.1651, 0.2943, 0.1627, 0.2799, 0.1705, 0.2833, 0.1627, 0.2833, 0.1742, 0.2898, 0.1692, 0.2873, 0.177, 0.2866, 0.1742, 0.2898, 0.1651, 0.2943, 0.1695, 0.2906, 0.1782, 0.3199, 0.1822, 0.3121, 0.1822, 0.3199, 0.3268, 0.1972, 0.3222, 0.1965, 0.3177, 0.1928, 0.17, 0.3417, 0.1627, 0.323, 0.1789, 0.3231, 0.1627, 0.2766, 0.1752, 0.2799, 0.1627, 0.2799, 0.3268, 0.1972, 0.3219, 0.1998, 0.3222, 0.1965, 0.3268, 0.1972, 0.3177, 0.1928, 0.318, 0.1895, 0.1627, 0.2733, 0.1752, 0.2766, 0.1627, 0.2766, 0.2788, 0.351, 0.2657, 0.3564, 0.269, 0.351, 0.1755, 0.4, 0.1783, 0.3867, 0.1783, 0.4033, 0.1755, 0.39, 0.1728, 0.4033, 0.1728, 0.3867, 0.2788, 0.2389, 0.2657, 0.2336, 0.2822, 0.2336, 0.08857, 0.07696, 0.1016, 0.07163, 0.09839, 0.07696, 0.1241, 0.4037, 0.1226, 0.3904, 0.1241, 0.3938, 0.08857, 0.1107, 0.1016, 0.1067, 0.09839, 0.1107, 0.09839, 0.1216, 0.08523, 0.1243, 0.08857, 0.1216, 0.08857, 0.1445, 0.1016, 0.1418, 0.09839, 0.1445, 0.09839, 0.1553, 0.08523, 0.1593, 0.08857, 0.1553, 0.4014, 0.1773, 0.4029, 0.164, 0.4029, 0.1806, 0.09839, 0.1891, 0.08523, 0.1944, 0.08857, 0.1891, 0.2953, 0.3098, 0.2822, 0.3138, 0.2855, 0.3098, 0.3924, 0.3153, 0.3953, 0.3287, 0.3924, 0.3253, 0.3865, 0.3253, 0.3836, 0.3121, 0.3865, 0.3153, 0.2855, 0.2688, 0.2986, 0.2649, 0.2953, 0.2688, 0.3806, 0.3254, 0.3836, 0.3121, 0.3836, 0.3287, 0.2855, 0.2375, 0.2986, 0.2323, 0.2953, 0.2375, 0.4105, 0.1438, 0.3974, 0.1477, 0.4006, 0.1438, 0.3953, 0.3155, 0.3983, 0.3287, 0.3953, 0.3254, 0.3895, 0.3153, 0.3924, 0.3287, 0.3895, 0.3253, 0.4006, 0.1028, 0.4138, 0.09886, 0.4105, 0.1028, 0.3865, 0.3154, 0.3895, 0.3287, 0.3865, 0.3253, 0.4105, 0.07142, 0.3974, 0.06629, 0.4138, 0.06629, 0.4105, 0.07142, 0.4138, 0.08258, 0.4105, 0.08106, 0.4006, 0.07142, 0.3974, 0.08258, 0.3974, 0.06629, 0.4105, 0.1028, 0.4138, 0.1152, 0.4105, 0.1124, 0.4006, 0.1028, 0.3974, 0.1152, 0.3974, 0.09887, 0.4105, 0.1438, 0.4138, 0.1314, 0.4138, 0.1477, 0.4006, 0.1438, 0.3974, 0.1314, 0.4006, 0.1341, 0.2953, 0.2375, 0.2986, 0.2486, 0.2953, 0.2471, 0.2855, 0.2375, 0.2822, 0.2486, 0.2822, 0.2323, 0.2953, 0.2688, 0.2986, 0.2812, 0.2953, 0.2784, 0.2855, 0.2688, 0.2822, 0.2812, 0.2822, 0.2649, 0.2953, 0.3098, 0.2986, 0.2975, 0.2986, 0.3138, 0.2855, 0.3098, 0.2822, 0.2975, 0.2855, 0.3002, 0.08857, 0.1891, 0.08523, 0.1769, 0.08857, 0.1782, 0.09839, 0.1891, 0.1016, 0.1769, 0.1016, 0.1944, 0.08857, 0.1553, 0.08523, 0.1418, 0.08857, 0.1445, 0.09839, 0.1553, 0.1016, 0.1418, 0.1016, 0.1593, 0.08857, 0.07696, 0.08523, 0.08917, 0.08523, 0.07163, 0.09839, 0.07696, 0.1016, 0.08917, 0.09839, 0.0878, 0.2788, 0.2389, 0.2822, 0.2511, 0.2788, 0.2498, 0.269, 0.2389, 0.2657, 0.2511, 0.2657, 0.2336, 0.2788, 0.351, 0.2822, 0.3388, 0.2822, 0.3564, 0.269, 0.351, 0.2657, 0.3388, 0.269, 0.3402, 0.08857, 0.1107, 0.08523, 0.1243, 0.08523, 0.1067, 0.09839, 0.1107, 0.1016, 0.1243, 0.09839, 0.1216, 0.3296, 0.1648, 0.3172, 0.164, 0.3296, 0.1648, 0.446, 0.1699, 0.446, 0.05002, 0.446, 0.1699, 0.05, 0.3739, 0.05, 0.4431, 0.05, 0.3739, 0.1836, 0.3231, 0.1793, 0.323, 0.1836, 0.3231, 0.177, 0.3223, 0.1646, 0.323, 0.1646, 0.323, 0.05, 0.216, 0.05, 0.05, 0.05, 0.05, 0.3635, 0.164, 0.3462, 0.164, 0.3635, 0.164, 0.4178, 0.45, 0.4178, 0.3301, 0.4178, 0.3301, 0.3153, 0.216, 0.1968, 0.216, 0.1968, 0.1469, 0.3153, 0.05, 0.1968, 0.1192, 0.1968, 0.05, 0.3153, 0.216, 0.1999, 0.1243, 0.1968, 0.1192, 0.3153, 0.216, 0.1999, 0.1418, 0.1999, 0.1243, 0.1999, 0.1418, 0.1837, 0.1243, 0.1999, 0.1243, 0.3153, 0.216, 0.1968, 0.1469, 0.1999, 0.1418, 0.1968, 0.1469, 0.1844, 0.1418, 0.1999, 0.1418, 0.1968, 0.1192, 0.1844, 0.1243, 0.1844, 0.1199, 0.157, 0.4027, 0.1613, 0.4026, 0.157, 0.4027, 0.1782, 0.2513, 0.1627, 0.2513, 0.1782, 0.2513, 0.1627, 0.323, 0.1789, 0.3231, 0.1789, 0.3231, 0.3296, 0.1959, 0.3458, 0.1959, 0.3296, 0.1959, 0.08222, 0.3739, 0.08222, 0.4431, 0.08222, 0.3739, 0.1782, 0.2513, 0.1627, 0.2513, 0.1627, 0.2513, 0.07829, 0.247, 0.06705, 0.247, 0.06705, 0.2332, 0.1837, 0.1944, 0.1837, 0.212, 0.1673, 0.212, 0.3153, 0.06631, 0.3153, 0.05002, 0.3317, 0.05002, 0.2001, 0.2336, 0.1837, 0.2336, 0.1837, 0.216, 0.0661, 0.3739, 0.05, 0.3739, 0.06705, 0.3567, 0.05, 0.2336, 0.05, 0.216, 0.06705, 0.2332, 0.1466, 0.216, 0.1627, 0.216, 0.1458, 0.2332, 0.1627, 0.3564, 0.1627, 0.3739, 0.1458, 0.3567, 0.1627, 0.2336, 0.1458, 0.247, 0.1458, 0.2332, 0.659, 0.2505, 0.6467, 0.2574, 0.6467, 0.25, 0.1627, 0.2687, 0.1458, 0.2744, 0.1458, 0.2607, 0.1627, 0.3038, 0.1458, 0.3018, 0.1458, 0.2881, 0.659, 0.3061, 0.659, 0.3169, 0.6467, 0.3127, 0.1627, 0.3213, 0.1627, 0.3388, 0.1458, 0.3293, 0.659, 0.3395, 0.659, 0.3497, 0.6467, 0.3399, 0.05, 0.3564, 0.06705, 0.343, 0.06705, 0.3567, 0.5537, 0.3395, 0.5661, 0.3325, 0.5661, 0.3399, 0.05, 0.3213, 0.06705, 0.3156, 0.06705, 0.3293, 0.05, 0.2862, 0.06705, 0.2881, 0.06705, 0.3018, 0.5537, 0.2838, 0.5537, 0.2731, 0.5661, 0.2772, 0.05, 0.2687, 0.05, 0.2511, 0.06705, 0.2607, 0.5537, 0.2505, 0.5537, 0.2403, 0.5661, 0.25, 0.1837, 0.3739, 0.1837, 0.3564, 0.2001, 0.3564, 0.1837, 0.3564, 0.1837, 0.3388, 0.2001, 0.3388, 0.1837, 0.3388, 0.1837, 0.3213, 0.2001, 0.3213, 0.1837, 0.3037, 0.1837, 0.2862, 0.2001, 0.2862, 0.1837, 0.2862, 0.1837, 0.2687, 0.2001, 0.2687, 0.1837, 0.2687, 0.1837, 0.2511, 0.2001, 0.2511, 0.2001, 0.2511, 0.1837, 0.2511, 0.1837, 0.2336, 0.1837, 0.05408, 0.1837, 0.07163, 0.1673, 0.07163, 0.1837, 0.07163, 0.1837, 0.08917, 0.1673, 0.08917, 0.1837, 0.08917, 0.1837, 0.1067, 0.1673, 0.1067, 0.1837, 0.1243, 0.1837, 0.1418, 0.1673, 0.1418, 0.1837, 0.1418, 0.1837, 0.1593, 0.1673, 0.1593, 0.1837, 0.1593, 0.1837, 0.1769, 0.1673, 0.1769, 0.1837, 0.1769, 0.1837, 0.1944, 0.1673, 0.1944, 0.07829, 0.3567, 0.06705, 0.3567, 0.06705, 0.343, 0.06705, 0.2607, 0.06705, 0.247, 0.07829, 0.247, 0.3635, 0.1827, 0.3462, 0.1827, 0.3462, 0.164, 0.1627, 0.3549, 0.1677, 0.3549, 0.1677, 0.4118, 0.1677, 0.3549, 0.1728, 0.3549, 0.1728, 0.4118, 0.1782, 0.216, 0.1832, 0.216, 0.1832, 0.3121, 0.1345, 0.343, 0.1345, 0.247, 0.1458, 0.3293, 0.4369, 0.216, 0.4419, 0.216, 0.4419, 0.3121, 0.1345, 0.3567, 0.1345, 0.343, 0.1458, 0.343, 0.1233, 0.3567, 0.07829, 0.343, 0.1345, 0.343, 0.0661, 0.216, 0.07829, 0.2332, 0.06705, 0.2332, 0.5808, 0.2204, 0.5862, 0.233, 0.5808, 0.233, 0.0983, 0.216, 0.1008, 0.2332, 0.08954, 0.2332, 0.8593, 0.2085, 0.85, 0.2085, 0.8517, 0.1959, 0.1144, 0.216, 0.1305, 0.216, 0.1233, 0.2332, 0.6319, 0.2204, 0.6408, 0.2204, 0.632, 0.233, 0.1466, 0.3739, 0.1345, 0.3567, 0.1458, 0.3567, 0.6319, 0.3695, 0.6266, 0.357, 0.632, 0.357, 0.1144, 0.3739, 0.112, 0.3567, 0.1233, 0.3567, 0.8661, 0.2085, 0.8679, 0.1959, 0.8737, 0.1959, 0.0983, 0.3739, 0.0822, 0.3739, 0.08954, 0.3567, 0.5808, 0.3695, 0.5719, 0.3695, 0.5808, 0.357, 0.3153, 0.164, 0.3153, 0.1478, 0.3317, 0.1477, 0.3153, 0.1478, 0.3153, 0.1315, 0.3317, 0.1315, 0.3153, 0.1315, 0.3153, 0.1152, 0.3317, 0.1152, 0.3153, 0.1152, 0.3153, 0.09889, 0.3317, 0.09888, 0.3153, 0.09889, 0.3153, 0.0826, 0.3317, 0.0826, 0.3153, 0.0826, 0.3153, 0.06631, 0.3317, 0.06631, 0.1345, 0.247, 0.1345, 0.2332, 0.1458, 0.2332, 0.07829, 0.247, 0.07829, 0.2332, 0.08954, 0.2332, 0.1564, 0.3841, 0.1607, 0.384, 0.1613, 0.4026, 0.9006, 0.08106, 0.9006, 0.07142, 0.9105, 0.07142, 0.381, 0.08258, 0.381, 0.0663, 0.3974, 0.06629, 0.8666, 0.08041, 0.8666, 0.07031, 0.8769, 0.07031, 0.3482, 0.08259, 0.3482, 0.0663, 0.3646, 0.0663, 0.8348, 0.08042, 0.8348, 0.07032, 0.8451, 0.07032, 0.3974, 0.09887, 0.3974, 0.08258, 0.4138, 0.08258, 0.381, 0.09887, 0.381, 0.08258, 0.3974, 0.08258, 0.3646, 0.09888, 0.3646, 0.08259, 0.381, 0.08258, 0.3482, 0.09888, 0.3482, 0.08259, 0.3646, 0.08259, 0.3317, 0.09888, 0.3317, 0.0826, 0.3482, 0.08259, 0.9006, 0.1124, 0.9006, 0.1028, 0.9105, 0.1028, 0.381, 0.1152, 0.381, 0.09887, 0.3974, 0.09887, 0.8666, 0.112, 0.8666, 0.1019, 0.8769, 0.1019, 0.3482, 0.1152, 0.3482, 0.09888, 0.3646, 0.09888, 0.8348, 0.1121, 0.8348, 0.1019, 0.8451, 0.1019, 0.3974, 0.1314, 0.3974, 0.1152, 0.4138, 0.1152, 0.381, 0.1314, 0.381, 0.1152, 0.3974, 0.1152, 0.3646, 0.1315, 0.3646, 0.1152, 0.381, 0.1152, 0.3482, 0.1315, 0.3482, 0.1152, 0.3646, 0.1152, 0.3317, 0.1315, 0.3317, 0.1152, 0.3482, 0.1152, 0.9006, 0.1438, 0.9006, 0.1341, 0.9105, 0.1341, 0.381, 0.1477, 0.381, 0.1314, 0.3974, 0.1314, 0.8666, 0.1437, 0.8666, 0.1336, 0.8769, 0.1336, 0.3482, 0.1477, 0.3482, 0.1315, 0.3646, 0.1315, 0.8348, 0.1437, 0.8348, 0.1336, 0.8451, 0.1336, 0.3974, 0.164, 0.3974, 0.1477, 0.4138, 0.1477, 0.381, 0.164, 0.381, 0.1477, 0.3974, 0.1477, 0.3646, 0.164, 0.3646, 0.1477, 0.381, 0.1477, 0.3646, 0.164, 0.3482, 0.164, 0.3482, 0.1477, 0.3317, 0.164, 0.3317, 0.1477, 0.3482, 0.1477, 0.3806, 0.2486, 0.3642, 0.2486, 0.3642, 0.2323, 0.8509, 0.2464, 0.8509, 0.2363, 0.8612, 0.2363, 0.3478, 0.2486, 0.3314, 0.2486, 0.3314, 0.2323, 0.819, 0.2464, 0.819, 0.2363, 0.8293, 0.2363, 0.315, 0.2486, 0.2986, 0.2486, 0.2986, 0.2323, 0.7855, 0.2471, 0.7855, 0.2375, 0.7953, 0.2375, 0.3642, 0.2649, 0.3642, 0.2486, 0.3806, 0.2486, 0.3478, 0.2649, 0.3478, 0.2486, 0.3642, 0.2486, 0.3314, 0.2649, 0.3314, 0.2486, 0.3478, 0.2486, 0.315, 0.2649, 0.315, 0.2486, 0.3314, 0.2486, 0.315, 0.2649, 0.2986, 0.2649, 0.2986, 0.2486, 0.2822, 0.2649, 0.2822, 0.2486, 0.2986, 0.2486, 0.3642, 0.2812, 0.3642, 0.2649, 0.3806, 0.2649, 0.8509, 0.2781, 0.8509, 0.268, 0.8612, 0.268, 0.3314, 0.2812, 0.3314, 0.2649, 0.3478, 0.2649, 0.819, 0.2781, 0.819, 0.268, 0.8293, 0.268, 0.2986, 0.2812, 0.2986, 0.2649, 0.315, 0.2649, 0.7855, 0.2784, 0.7855, 0.2688, 0.7953, 0.2688, 0.3642, 0.2975, 0.3642, 0.2812, 0.3806, 0.2812, 0.3478, 0.2975, 0.3478, 0.2812, 0.3642, 0.2812, 0.3314, 0.2975, 0.3314, 0.2812, 0.3478, 0.2812, 0.315, 0.2975, 0.315, 0.2812, 0.3314, 0.2812, 0.2986, 0.2975, 0.2986, 0.2812, 0.315, 0.2812, 0.2822, 0.2975, 0.2822, 0.2812, 0.2986, 0.2812, 0.3642, 0.3138, 0.3642, 0.2975, 0.3806, 0.2975, 0.8509, 0.3097, 0.8509, 0.2996, 0.8612, 0.2996, 0.3314, 0.3138, 0.3314, 0.2975, 0.3478, 0.2975, 0.819, 0.3097, 0.819, 0.2996, 0.8293, 0.2996, 0.2986, 0.3138, 0.2986, 0.2975, 0.315, 0.2975, 0.7855, 0.3098, 0.7855, 0.3002, 0.7953, 0.3002, 0.3642, 0.3301, 0.3642, 0.3138, 0.3806, 0.3138, 0.3478, 0.3301, 0.3478, 0.3138, 0.3642, 0.3138, 0.3314, 0.3301, 0.3314, 0.3138, 0.3478, 0.3138, 0.315, 0.3301, 0.315, 0.3138, 0.3314, 0.3138, 0.2986, 0.3301, 0.2986, 0.3138, 0.315, 0.3138, 0.2822, 0.3301, 0.2822, 0.3138, 0.2986, 0.3138, 0.5984, 0.1782, 0.5984, 0.1891, 0.5886, 0.1891, 0.1181, 0.1769, 0.1181, 0.1944, 0.1016, 0.1944, 0.6324, 0.1785, 0.6324, 0.1898, 0.6221, 0.1898, 0.1509, 0.1769, 0.1509, 0.1944, 0.1345, 0.1944, 0.6643, 0.1785, 0.6643, 0.1898, 0.654, 0.1898, 0.1016, 0.1593, 0.1016, 0.1769, 0.08523, 0.1769, 0.1181, 0.1593, 0.1181, 0.1769, 0.1016, 0.1769, 0.1345, 0.1593, 0.1345, 0.1769, 0.1181, 0.1769, 0.1509, 0.1593, 0.1509, 0.1769, 0.1345, 0.1769, 0.1673, 0.1593, 0.1673, 0.1769, 0.1509, 0.1769, 0.5984, 0.1445, 0.5984, 0.1553, 0.5886, 0.1553, 0.1181, 0.1418, 0.1181, 0.1593, 0.1016, 0.1593, 0.6324, 0.1444, 0.6324, 0.1557, 0.6221, 0.1557, 0.1509, 0.1418, 0.1509, 0.1593, 0.1345, 0.1593, 0.6643, 0.1444, 0.6643, 0.1557, 0.654, 0.1557, 0.1016, 0.1243, 0.1016, 0.1418, 0.08523, 0.1418, 0.1181, 0.1243, 0.1181, 0.1418, 0.1016, 0.1418, 0.1345, 0.1243, 0.1345, 0.1418, 0.1181, 0.1418, 0.1509, 0.1243, 0.1509, 0.1418, 0.1345, 0.1418, 0.1673, 0.1243, 0.1673, 0.1418, 0.1509, 0.1418, 0.1016, 0.08917, 0.1016, 0.1067, 0.08523, 0.1067, 0.1181, 0.08917, 0.1181, 0.1067, 0.1016, 0.1067, 0.1345, 0.08917, 0.1345, 0.1067, 0.1181, 0.1067, 0.1509, 0.08917, 0.1509, 0.1067, 0.1345, 0.1067, 0.1673, 0.08917, 0.1673, 0.1067, 0.1509, 0.1067, 0.5984, 0.07696, 0.5984, 0.0878, 0.5886, 0.0878, 0.1181, 0.07163, 0.1181, 0.08917, 0.1016, 0.08917, 0.6324, 0.07627, 0.6324, 0.08758, 0.6221, 0.08758, 0.1509, 0.07163, 0.1509, 0.08917, 0.1345, 0.08917, 0.6643, 0.07627, 0.6643, 0.08758, 0.654, 0.08758, 0.08221, 0.05, 0.08523, 0.05408, 0.08523, 0.07163, 0.1016, 0.05408, 0.1016, 0.07163, 0.08523, 0.07163, 0.1181, 0.05408, 0.1181, 0.07163, 0.1016, 0.07163, 0.1181, 0.05408, 0.1345, 0.05408, 0.1345, 0.07163, 0.1509, 0.05408, 0.1509, 0.07163, 0.1345, 0.07163, 0.1673, 0.05408, 0.1673, 0.07163, 0.1509, 0.07163, 0.7788, 0.2498, 0.769, 0.2498, 0.769, 0.2389, 0.2657, 0.2511, 0.2493, 0.2511, 0.2493, 0.2336, 0.735, 0.2495, 0.735, 0.2382, 0.7453, 0.2382, 0.2165, 0.2511, 0.2165, 0.2336, 0.2329, 0.2336, 0.7031, 0.2495, 0.7031, 0.2382, 0.7134, 0.2382, 0.2822, 0.2803, 0.2608, 0.2803, 0.2657, 0.2511, 0.2493, 0.2687, 0.2493, 0.2511, 0.2657, 0.2511, 0.2329, 0.2687, 0.2329, 0.2511, 0.2493, 0.2511, 0.2165, 0.2687, 0.2165, 0.2511, 0.2329, 0.2511, 0.2165, 0.2687, 0.2001, 0.2687, 0.2001, 0.2511, 0.735, 0.2836, 0.735, 0.2723, 0.7453, 0.2723, 0.2329, 0.2862, 0.2165, 0.2862, 0.2165, 0.2687, 0.7031, 0.2836, 0.7031, 0.2723, 0.7134, 0.2723, 0.2747, 0.3739, 0.2747, 0.3948, 0.2714, 0.3944, 0.2492, 0.3964, 0.2444, 0.3964, 0.2444, 0.3769, 0.2592, 0.3051, 0.2493, 0.3037, 0.2493, 0.2862, 0.2329, 0.3037, 0.2329, 0.2862, 0.2493, 0.2862, 0.2165, 0.3037, 0.2165, 0.2862, 0.2329, 0.2862, 0.2001, 0.3037, 0.2001, 0.2862, 0.2165, 0.2862, 0.1627, 0.2294, 0.1627, 0.226, 0.1752, 0.226, 0.2608, 0.3092, 0.2592, 0.3051, 0.2822, 0.3051, 0.2657, 0.3388, 0.2608, 0.3092, 0.2822, 0.3092, 0.2657, 0.3388, 0.2493, 0.3388, 0.2493, 0.3213, 0.2329, 0.3388, 0.2329, 0.3213, 0.2493, 0.3213, 0.2165, 0.3388, 0.2165, 0.3213, 0.2329, 0.3213, 0.2001, 0.3388, 0.2001, 0.3213, 0.2165, 0.3213, 0.769, 0.351, 0.769, 0.3402, 0.7788, 0.3402, 0.2493, 0.3564, 0.2493, 0.3388, 0.2657, 0.3388, 0.735, 0.3517, 0.735, 0.3404, 0.7453, 0.3404, 0.2165, 0.3564, 0.2165, 0.3388, 0.2329, 0.3388, 0.7031, 0.3517, 0.7031, 0.3404, 0.7134, 0.3404, 0.2822, 0.45, 0.2862, 0.4469, 0.3035, 0.4469, 0.2657, 0.3739, 0.2657, 0.3564, 0.2822, 0.3564, 0.2493, 0.3739, 0.2493, 0.3564, 0.2657, 0.3564, 0.2493, 0.3739, 0.2329, 0.3739, 0.2329, 0.3564, 0.2165, 0.3739, 0.2165, 0.3564, 0.2329, 0.3564, 0.2165, 0.3739, 0.2001, 0.3739, 0.2001, 0.3564, 0.3806, 0.2323, 0.3642, 0.2323, 0.3642, 0.2161, 0.3478, 0.2323, 0.3478, 0.216, 0.3642, 0.2161, 0.3478, 0.2323, 0.3314, 0.2323, 0.3314, 0.216, 0.315, 0.2323, 0.315, 0.216, 0.3314, 0.216, 0.315, 0.2323, 0.2986, 0.2323, 0.2986, 0.216, 0.2822, 0.2323, 0.2822, 0.216, 0.2986, 0.216, 0.3964, 0.4469, 0.4137, 0.4469, 0.4178, 0.45, 0.2822, 0.2336, 0.2657, 0.2336, 0.2657, 0.216, 0.2493, 0.2336, 0.2493, 0.216, 0.2657, 0.216, 0.2329, 0.2336, 0.2329, 0.216, 0.2493, 0.216, 0.2165, 0.2336, 0.2165, 0.216, 0.2329, 0.216, 0.2165, 0.2336, 0.2001, 0.2336, 0.2001, 0.216, 0.2862, 0.4306, 0.2862, 0.4469, 0.2822, 0.45, 0.3974, 0.06629, 0.3974, 0.05, 0.4138, 0.05, 0.381, 0.0663, 0.381, 0.05001, 0.3974, 0.05, 0.3646, 0.0663, 0.3646, 0.05001, 0.381, 0.05001, 0.3482, 0.0663, 0.3482, 0.05002, 0.3646, 0.05001, 0.3317, 0.06631, 0.3317, 0.05002, 0.3482, 0.05002, 0.1016, 0.1944, 0.1016, 0.212, 0.08523, 0.212, 0.1181, 0.1944, 0.1181, 0.212, 0.1016, 0.212, 0.1345, 0.1944, 0.1345, 0.212, 0.1181, 0.212, 0.1509, 0.1944, 0.1509, 0.212, 0.1345, 0.212, 0.1673, 0.1944, 0.1673, 0.212, 0.1509, 0.212, 0.1627, 0.2511, 0.159, 0.2505, 0.159, 0.2403, 0.1627, 0.2511, 0.1458, 0.2607, 0.1467, 0.2574, 0.3638, 0.1846, 0.3681, 0.1852, 0.3723, 0.1913, 0.3638, 0.1846, 0.3696, 0.164, 0.3723, 0.1703, 0.1458, 0.2881, 0.1467, 0.2852, 0.159, 0.2838, 0.1466, 0.3897, 0.1508, 0.3895, 0.1564, 0.3951, 0.1466, 0.3897, 0.1543, 0.3739, 0.1564, 0.378, 0.1627, 0.3038, 0.1627, 0.3213, 0.159, 0.3169, 0.1837, 0.3836, 0.1879, 0.3839, 0.1935, 0.3954, 0.1458, 0.3018, 0.1627, 0.3038, 0.159, 0.3061, 0.1627, 0.3388, 0.1627, 0.3564, 0.159, 0.3497, 0.3723, 0.1752, 0.3766, 0.1746, 0.3809, 0.1895, 0.3723, 0.1752, 0.3801, 0.164, 0.3809, 0.1685, 0.1627, 0.3388, 0.159, 0.3395, 0.1467, 0.3325, 0.05, 0.3388, 0.0537, 0.3395, 0.0537, 0.3497, 0.05, 0.3388, 0.06705, 0.3293, 0.06612, 0.3325, 0.3809, 0.1845, 0.3852, 0.1852, 0.3894, 0.1913, 0.3809, 0.1845, 0.3867, 0.164, 0.3894, 0.1703, 0.06705, 0.3018, 0.06612, 0.3047, 0.0537, 0.3061, 0.1935, 0.3897, 0.1977, 0.3895, 0.2032, 0.3951, 0.1935, 0.3897, 0.2011, 0.3739, 0.2032, 0.378, 0.05, 0.2862, 0.05, 0.2687, 0.0537, 0.2731, 0.2032, 0.3836, 0.2074, 0.3839, 0.213, 0.3954, 0.06705, 0.2881, 0.05, 0.2862, 0.0537, 0.2838, 0.05, 0.2511, 0.05, 0.2336, 0.0537, 0.2403, 0.1728, 0.3662, 0.1771, 0.3655, 0.1813, 0.3804, 0.1728, 0.3662, 0.1806, 0.3549, 0.1813, 0.3594, 0.05, 0.2511, 0.0537, 0.2505, 0.06612, 0.2574, 0.0822, 0.216, 0.08083, 0.2204, 0.07193, 0.2204, 0.08954, 0.2332, 0.08618, 0.233, 0.08083, 0.2204, 0.2204, 0.3938, 0.2244, 0.3937, 0.2279, 0.3979, 0.2204, 0.3938, 0.2252, 0.3739, 0.2279, 0.3792, 0.3627, 0.2129, 0.3466, 0.2129, 0.35, 0.2085, 0.1279, 0.3904, 0.1252, 0.3873, 0.1271, 0.3752, 0.1167, 0.3904, 0.1194, 0.3873, 0.1252, 0.3873, 0.1167, 0.3904, 0.1144, 0.3739, 0.1177, 0.3752, 0.1305, 0.216, 0.1466, 0.216, 0.1408, 0.2204, 0.3894, 0.1728, 0.3934, 0.1728, 0.3968, 0.1875, 0.3894, 0.1728, 0.3966, 0.164, 0.3968, 0.1687, 0.1233, 0.2332, 0.1305, 0.216, 0.1319, 0.2204, 0.1305, 0.3739, 0.1319, 0.3695, 0.1408, 0.3695, 0.1233, 0.3567, 0.1266, 0.357, 0.1319, 0.3695, 0.213, 0.394, 0.217, 0.3939, 0.2204, 0.3981, 0.213, 0.394, 0.2177, 0.3739, 0.2204, 0.3793, 0.3788, 0.2129, 0.3627, 0.2129, 0.3661, 0.2085, 0.1328, 0.3739, 0.1355, 0.3771, 0.1338, 0.389, 0.144, 0.3739, 0.1413, 0.3771, 0.1355, 0.3771, 0.144, 0.3739, 0.1466, 0.3903, 0.1432, 0.389, 0.0822, 0.3739, 0.0661, 0.3739, 0.07193, 0.3695, 0.2279, 0.3826, 0.2319, 0.3827, 0.2354, 0.3971, 0.2279, 0.3826, 0.2351, 0.3739, 0.2354, 0.3785, 0.08954, 0.3567, 0.0822, 0.3739, 0.08083, 0.3695, 0.1814, 0.385, 0.1836, 0.3872, 0.1836, 0.3976, 0.1328, 0.3903, 0.1328, 0.4066, 0.1305, 0.4025, 0.3646, 0.0663, 0.381, 0.0663, 0.3769, 0.07031, 0.381, 0.08258, 0.3769, 0.08041, 0.3769, 0.07031, 0.1836, 0.3684, 0.1836, 0.385, 0.1814, 0.3819, 0.3317, 0.0826, 0.3317, 0.06631, 0.3348, 0.07032, 0.3482, 0.0663, 0.3451, 0.07032, 0.3348, 0.07032, 0.3482, 0.08259, 0.3451, 0.08042, 0.3451, 0.07032, 0.3646, 0.1152, 0.3666, 0.112, 0.3769, 0.112, 0.1351, 0.4066, 0.1328, 0.4035, 0.1328, 0.3934, 0.3646, 0.09888, 0.381, 0.09887, 0.3769, 0.1019, 0.381, 0.09887, 0.381, 0.1152, 0.3769, 0.112, 0.3482, 0.1152, 0.3317, 0.1152, 0.3348, 0.1121, 0.3317, 0.1152, 0.3317, 0.09888, 0.3348, 0.1019, 0.3482, 0.09888, 0.3451, 0.1019, 0.3348, 0.1019, 0.3482, 0.09888, 0.3482, 0.1152, 0.3451, 0.112, 0.3646, 0.1477, 0.3666, 0.1437, 0.3769, 0.1437, 0.1374, 0.4066, 0.1351, 0.4044, 0.1351, 0.3943, 0.1783, 0.4033, 0.1783, 0.3867, 0.1805, 0.3907, 0.381, 0.1314, 0.381, 0.1477, 0.3769, 0.1437, 0.3482, 0.1477, 0.3317, 0.1477, 0.3348, 0.1437, 0.3317, 0.1315, 0.3348, 0.1336, 0.3348, 0.1437, 0.3991, 0.164, 0.4014, 0.1671, 0.4014, 0.1775, 0.3482, 0.1315, 0.3482, 0.1477, 0.3451, 0.1437, 0.1814, 0.3518, 0.1836, 0.3548, 0.1836, 0.3653, 0.3478, 0.2486, 0.3478, 0.2323, 0.3509, 0.2363, 0.3478, 0.2323, 0.3642, 0.2323, 0.3612, 0.2363, 0.3642, 0.2486, 0.3612, 0.2465, 0.3612, 0.2363, 0.3968, 0.1806, 0.3968, 0.164, 0.3991, 0.168, 0.315, 0.2486, 0.315, 0.2323, 0.319, 0.2363, 0.3314, 0.2323, 0.3293, 0.2363, 0.319, 0.2363, 0.1419, 0.4066, 0.1396, 0.4045, 0.1396, 0.3944, 0.3478, 0.2812, 0.3509, 0.2781, 0.3612, 0.2781, 0.3478, 0.2812, 0.3478, 0.2649, 0.3509, 0.268, 0.3478, 0.2649, 0.3642, 0.2649, 0.3612, 0.268, 0.3642, 0.2812, 0.3612, 0.2781, 0.3612, 0.268, 0.3314, 0.2812, 0.315, 0.2812, 0.319, 0.2781, 0.315, 0.2649, 0.319, 0.268, 0.319, 0.2781, 0.3314, 0.2649, 0.3293, 0.268, 0.319, 0.268, 0.1396, 0.4066, 0.1374, 0.4035, 0.1374, 0.3934, 0.3478, 0.3138, 0.3509, 0.3097, 0.3612, 0.3097, 0.3478, 0.2975, 0.3509, 0.2996, 0.3509, 0.3097, 0.4005, 0.3121, 0.4005, 0.3287, 0.3983, 0.3255, 0.3642, 0.2975, 0.3642, 0.3138, 0.3612, 0.3097, 0.3314, 0.3138, 0.315, 0.3138, 0.319, 0.3097, 0.315, 0.2975, 0.319, 0.2996, 0.319, 0.3097, 0.4016, 0.2124, 0.3994, 0.2102, 0.3994, 0.1998, 0.1419, 0.4066, 0.1419, 0.3903, 0.1441, 0.3943, 0.1177, 0.407, 0.1161, 0.4049, 0.1161, 0.3945, 0.1345, 0.1769, 0.1345, 0.1944, 0.1324, 0.1898, 0.1345, 0.1944, 0.1181, 0.1944, 0.1221, 0.1898, 0.1181, 0.1769, 0.1221, 0.1785, 0.1221, 0.1898, 0.1193, 0.3904, 0.1193, 0.407, 0.1177, 0.4039, 0.1673, 0.1769, 0.1673, 0.1944, 0.1643, 0.1898, 0.1509, 0.1944, 0.154, 0.1898, 0.1643, 0.1898, 0.1509, 0.1769, 0.154, 0.1785, 0.154, 0.1898, 0.1345, 0.1418, 0.1324, 0.1444, 0.1221, 0.1444, 0.1345, 0.1418, 0.1345, 0.1593, 0.1324, 0.1557, 0.1345, 0.1593, 0.1181, 0.1593, 0.1221, 0.1557, 0.1509, 0.1418, 0.1673, 0.1418, 0.1643, 0.1444, 0.1673, 0.1418, 0.1673, 0.1593, 0.1643, 0.1557, 0.1509, 0.1593, 0.154, 0.1557, 0.1643, 0.1557, 0.1345, 0.1067, 0.1324, 0.1103, 0.1221, 0.1103, 0.1345, 0.1243, 0.1181, 0.1243, 0.1221, 0.1216, 0.1181, 0.1243, 0.1181, 0.1067, 0.1221, 0.1103, 0.1509, 0.1067, 0.1673, 0.1067, 0.1643, 0.1103, 0.1509, 0.1243, 0.154, 0.1216, 0.1643, 0.1216, 0.1509, 0.1243, 0.1509, 0.1067, 0.154, 0.1103, 0.1345, 0.07163, 0.1324, 0.07627, 0.1221, 0.07627, 0.1345, 0.08917, 0.1324, 0.08758, 0.1324, 0.07627, 0.1226, 0.3904, 0.1226, 0.407, 0.1209, 0.403, 0.1181, 0.08917, 0.1181, 0.07163, 0.1221, 0.07627, 0.1509, 0.07163, 0.1673, 0.07163, 0.1643, 0.07627, 0.1673, 0.08917, 0.1643, 0.08758, 0.1643, 0.07627, 0.1209, 0.407, 0.1193, 0.404, 0.1193, 0.3936, 0.1509, 0.08917, 0.1509, 0.07163, 0.154, 0.07627, 0.4022, 0.3287, 0.4005, 0.3265, 0.4005, 0.3161, 0.2329, 0.2511, 0.2329, 0.2336, 0.235, 0.2382, 0.2329, 0.2336, 0.2493, 0.2336, 0.2453, 0.2382, 0.2493, 0.2511, 0.2453, 0.2495, 0.2453, 0.2382, 0.3805, 0.1959, 0.3805, 0.2126, 0.3788, 0.2094, 0.2001, 0.2511, 0.2001, 0.2336, 0.2031, 0.2382, 0.2165, 0.2336, 0.2134, 0.2382, 0.2031, 0.2382, 0.2165, 0.2511, 0.2134, 0.2495, 0.2134, 0.2382, 0.2329, 0.2862, 0.235, 0.2836, 0.2453, 0.2836, 0.2329, 0.2862, 0.2329, 0.2687, 0.235, 0.2723, 0.2329, 0.2687, 0.2493, 0.2687, 0.2453, 0.2723, 0.2165, 0.2862, 0.2001, 0.2862, 0.2031, 0.2836, 0.2001, 0.2862, 0.2001, 0.2687, 0.2031, 0.2723, 0.2165, 0.2687, 0.2134, 0.2723, 0.2031, 0.2723, 0.2329, 0.3213, 0.235, 0.3177, 0.2453, 0.3177, 0.2329, 0.3037, 0.2493, 0.3037, 0.2453, 0.3063, 0.2493, 0.3037, 0.2493, 0.3213, 0.2453, 0.3177, 0.2165, 0.3213, 0.2001, 0.3213, 0.2031, 0.3177, 0.2165, 0.3037, 0.2134, 0.3063, 0.2031, 0.3063, 0.2165, 0.3037, 0.2165, 0.3213, 0.2134, 0.3177, 0.2329, 0.3564, 0.235, 0.3517, 0.2453, 0.3517, 0.2329, 0.3388, 0.235, 0.3404, 0.235, 0.3517, 0.1458, 0.3903, 0.1458, 0.4069, 0.1441, 0.4029, 0.2493, 0.3388, 0.2493, 0.3564, 0.2453, 0.3517, 0.2165, 0.3564, 0.2001, 0.3564, 0.2031, 0.3517, 0.2001, 0.3388, 0.2031, 0.3404, 0.2031, 0.3517, 0.1161, 0.407, 0.1144, 0.404, 0.1144, 0.3936, 0.2165, 0.3388, 0.2165, 0.3564, 0.2134, 0.3517, 0.2444, 0.3739, 0.2444, 0.3972, 0.2402, 0.3942, 0.2534, 0.3739, 0.2577, 0.3757, 0.2577, 0.393, 0.2534, 0.3972, 0.2492, 0.3964, 0.2492, 0.3769, 0.2714, 0.3948, 0.2672, 0.393, 0.2672, 0.3758, 0.3296, 0.1959, 0.3466, 0.1959, 0.3466, 0.2155, 0.2672, 0.393, 0.2624, 0.393, 0.2624, 0.3758, 0.2577, 0.3757, 0.2624, 0.3757, 0.2624, 0.393, 0.2402, 0.3942, 0.2354, 0.3942, 0.2354, 0.3746, 0.4178, 0.3301, 0.45, 0.3301, 0.45, 0.45, 0.08222, 0.3752, 0.08222, 0.4431, 0.05, 0.4431, 0.08222, 0.3739, 0.1144, 0.3739, 0.1144, 0.4422, 0.1627, 0.27, 0.1782, 0.27, 0.1782, 0.2733, 0.1627, 0.226, 0.1627, 0.2227, 0.1752, 0.2227, 0.1789, 0.345, 0.1753, 0.345, 0.1753, 0.3417, 0.1789, 0.3516, 0.1741, 0.3516, 0.1753, 0.3483, 0.3458, 0.1674, 0.341, 0.1674, 0.341, 0.164, 0.05, 0.05, 0.08221, 0.05, 0.08221, 0.216, 0.4137, 0.4306, 0.4178, 0.3301, 0.4178, 0.45, 0.446, 0.05002, 0.446, 0.1699, 0.4138, 0.1699, 0.3854, 0.1958, 0.3895, 0.1958, 0.3895, 0.2154, 0.3422, 0.1773, 0.3396, 0.1773, 0.3396, 0.174, 0.1741, 0.3516, 0.17, 0.3516, 0.17, 0.3483, 0.3928, 0.1958, 0.3928, 0.216, 0.3895, 0.2156, 0.3458, 0.1674, 0.3458, 0.1707, 0.3422, 0.1707, 0.1789, 0.3483, 0.1753, 0.3483, 0.1753, 0.345, 0.3458, 0.1773, 0.3422, 0.1773, 0.3422, 0.174, 0.3458, 0.1707, 0.3458, 0.174, 0.3422, 0.174, 0.3806, 0.1958, 0.3854, 0.1958, 0.3854, 0.216, 0.1789, 0.3549, 0.1741, 0.3549, 0.1741, 0.3516, 0.3369, 0.1707, 0.3396, 0.174, 0.3333, 0.174, 0.2747, 0.3739, 0.2783, 0.3739, 0.2783, 0.3928, 0.3961, 0.1958, 0.3961, 0.2154, 0.3928, 0.215, 0.341, 0.1674, 0.3422, 0.1707, 0.3369, 0.1707, 0.1753, 0.3483, 0.17, 0.3483, 0.1727, 0.345, 0.1753, 0.345, 0.1727, 0.345, 0.1727, 0.3417, 0.3422, 0.1707, 0.3422, 0.174, 0.3396, 0.174, 0.1664, 0.345, 0.1627, 0.345, 0.1627, 0.3417, 0.3994, 0.1958, 0.3994, 0.2147, 0.3961, 0.2143, 0.17, 0.3483, 0.1664, 0.3483, 0.1664, 0.345, 0.3396, 0.174, 0.3396, 0.1773, 0.3369, 0.1773, 0.1727, 0.345, 0.1664, 0.345, 0.17, 0.3417, 0.3638, 0.186, 0.3458, 0.186, 0.3462, 0.1827, 0.3333, 0.174, 0.3369, 0.1773, 0.3296, 0.1773, 0.2783, 0.3739, 0.282, 0.3739, 0.282, 0.3921, 0.2001, 0.3037, 0.2031, 0.3063, 0.2031, 0.3177, 0.2329, 0.3037, 0.235, 0.3063, 0.235, 0.3177, 0.1509, 0.1418, 0.154, 0.1444, 0.154, 0.1557, 0.1181, 0.1418, 0.1221, 0.1444, 0.1221, 0.1557, 0.2032, 0.3836, 0.2128, 0.3739, 0.213, 0.3782, 0.1627, 0.2862, 0.159, 0.2838, 0.159, 0.2731, 0.7031, 0.3177, 0.7031, 0.3063, 0.7134, 0.3063, 0.2165, 0.3213, 0.2165, 0.3037, 0.2329, 0.3037, 0.735, 0.3177, 0.735, 0.3063, 0.7453, 0.3063, 0.1782, 0.2327, 0.1782, 0.2513, 0.1627, 0.2513, 0.1837, 0.3213, 0.1837, 0.3037, 0.2001, 0.3037, 0.659, 0.2838, 0.6467, 0.2852, 0.6467, 0.2772, 0.2165, 0.2862, 0.2134, 0.2836, 0.2134, 0.2723, 0.2493, 0.2862, 0.2453, 0.2836, 0.2453, 0.2723, 0.1673, 0.1243, 0.1643, 0.1216, 0.1643, 0.1103, 0.1345, 0.1243, 0.1324, 0.1216, 0.1324, 0.1103, 0.05, 0.3038, 0.0537, 0.3061, 0.0537, 0.3169, 0.1837, 0.3836, 0.1933, 0.3739, 0.1935, 0.3782, 0.6643, 0.1103, 0.6643, 0.1216, 0.654, 0.1216, 0.1509, 0.1067, 0.1509, 0.1243, 0.1345, 0.1243, 0.6324, 0.1103, 0.6324, 0.1216, 0.6221, 0.1216, 0.1181, 0.1067, 0.1181, 0.1243, 0.1016, 0.1243, 0.5984, 0.1107, 0.5984, 0.1216, 0.5886, 0.1216, 0.1782, 0.27, 0.1627, 0.27, 0.1627, 0.2513, 0.1837, 0.1067, 0.1837, 0.1243, 0.1673, 0.1243, 0.5537, 0.3061, 0.5661, 0.3047, 0.5661, 0.3127, 0.1627, 0.2227, 0.1627, 0.2194, 0.1705, 0.2194, 0.2822, 0.2842, 0.2592, 0.2842, 0.2608, 0.2803, 0.3153, 0.2083, 0.3153, 0.2005, 0.3192, 0.2005, 0.1627, 0.2194, 0.1627, 0.216, 0.1705, 0.216, 0.3156, 0.1826, 0.3172, 0.164, 0.3296, 0.1648, 0.3369, 0.1773, 0.3458, 0.1959, 0.3296, 0.1959, 0.1832, 0.3418, 0.1789, 0.3417, 0.1793, 0.323, 0.163, 0.3045, 0.1742, 0.2898, 0.177, 0.3223, 0.3227, 0.2124, 0.3195, 0.2126, 0.3195, 0.2086, 0.1832, 0.3418, 0.1833, 0.3451, 0.1791, 0.345, 0.1833, 0.3451, 0.1835, 0.3485, 0.1793, 0.3484, 0.1835, 0.3485, 0.1836, 0.3518, 0.1795, 0.3517, 0.3195, 0.2085, 0.3195, 0.2133, 0.3154, 0.2132, 0.3227, 0.2122, 0.3227, 0.2083, 0.326, 0.2086, 0.1567, 0.3808, 0.1609, 0.3807, 0.1607, 0.384, 0.157, 0.3774, 0.1611, 0.3772, 0.1609, 0.3807, 0.1573, 0.374, 0.1613, 0.3739, 0.1611, 0.3772, 0.3193, 0.2007, 0.3232, 0.2005, 0.3232, 0.2053, 0.1627, 0.2294, 0.1782, 0.2294, 0.1782, 0.2327, 0.1627, 0.2833, 0.1705, 0.2833, 0.1705, 0.2866, 0.1627, 0.2799, 0.1752, 0.2799, 0.1705, 0.2833, 0.1742, 0.2898, 0.1695, 0.2906, 0.1692, 0.2873, 0.1782, 0.3199, 0.1782, 0.3121, 0.1822, 0.3121, 0.17, 0.3417, 0.1627, 0.3417, 0.1627, 0.323, 0.1627, 0.2766, 0.1752, 0.2766, 0.1752, 0.2799, 0.3268, 0.1972, 0.3296, 0.2005, 0.3219, 0.1998, 0.1627, 0.2733, 0.1782, 0.2733, 0.1752, 0.2766, 0.2788, 0.351, 0.2822, 0.3564, 0.2657, 0.3564, 0.1755, 0.4, 0.1755, 0.39, 0.1783, 0.3867, 0.1755, 0.39, 0.1755, 0.3999, 0.1728, 0.4033, 0.2788, 0.2389, 0.269, 0.2389, 0.2657, 0.2336, 0.08857, 0.07696, 0.08523, 0.07163, 0.1016, 0.07163, 0.1241, 0.4037, 0.1226, 0.407, 0.1226, 0.3904, 0.08857, 0.1107, 0.08523, 0.1067, 0.1016, 0.1067, 0.09839, 0.1216, 0.1016, 0.1243, 0.08523, 0.1243, 0.08857, 0.1445, 0.08523, 0.1418, 0.1016, 0.1418, 0.09839, 0.1553, 0.1016, 0.1593, 0.08523, 0.1593, 0.4014, 0.1773, 0.4014, 0.1673, 0.4029, 0.164, 0.09839, 0.1891, 0.1016, 0.1944, 0.08523, 0.1944, 0.2953, 0.3098, 0.2986, 0.3138, 0.2822, 0.3138, 0.3924, 0.3153, 0.3953, 0.3121, 0.3953, 0.3287, 0.3865, 0.3253, 0.3836, 0.3287, 0.3836, 0.3121, 0.2855, 0.2688, 0.2822, 0.2649, 0.2986, 0.2649, 0.3806, 0.3254, 0.3806, 0.3155, 0.3836, 0.3121, 0.2855, 0.2375, 0.2822, 0.2323, 0.2986, 0.2323, 0.4105, 0.1438, 0.4138, 0.1477, 0.3974, 0.1477, 0.3953, 0.3155, 0.3983, 0.3121, 0.3983, 0.3287, 0.3895, 0.3153, 0.3924, 0.3121, 0.3924, 0.3287, 0.4006, 0.1028, 0.3974, 0.09887, 0.4138, 0.09886, 0.3865, 0.3154, 0.3895, 0.3121, 0.3895, 0.3287, 0.4105, 0.07142, 0.4006, 0.07142, 0.3974, 0.06629, 0.4105, 0.07142, 0.4138, 0.06629, 0.4138, 0.08258, 0.4006, 0.07142, 0.4006, 0.08106, 0.3974, 0.08258, 0.4105, 0.1028, 0.4138, 0.09886, 0.4138, 0.1152, 0.4006, 0.1028, 0.4006, 0.1124, 0.3974, 0.1152, 0.4105, 0.1438, 0.4105, 0.1341, 0.4138, 0.1314, 0.4006, 0.1438, 0.3974, 0.1477, 0.3974, 0.1314, 0.2953, 0.2375, 0.2986, 0.2323, 0.2986, 0.2486, 0.2855, 0.2375, 0.2855, 0.2471, 0.2822, 0.2486, 0.2953, 0.2688, 0.2986, 0.2649, 0.2986, 0.2812, 0.2855, 0.2688, 0.2855, 0.2784, 0.2822, 0.2812, 0.2953, 0.3098, 0.2953, 0.3002, 0.2986, 0.2975, 0.2855, 0.3098, 0.2822, 0.3138, 0.2822, 0.2975, 0.08857, 0.1891, 0.08523, 0.1944, 0.08523, 0.1769, 0.09839, 0.1891, 0.09839, 0.1782, 0.1016, 0.1769, 0.08857, 0.1553, 0.08523, 0.1593, 0.08523, 0.1418, 0.09839, 0.1553, 0.09839, 0.1445, 0.1016, 0.1418, 0.08857, 0.07696, 0.08857, 0.0878, 0.08523, 0.08917, 0.09839, 0.07696, 0.1016, 0.07163, 0.1016, 0.08917, 0.2788, 0.2389, 0.2822, 0.2336, 0.2822, 0.2511, 0.269, 0.2389, 0.269, 0.2498, 0.2657, 0.2511, 0.2788, 0.351, 0.2788, 0.3402, 0.2822, 0.3388, 0.269, 0.351, 0.2657, 0.3564, 0.2657, 0.3388, 0.08857, 0.1107, 0.08857, 0.1216, 0.08523, 0.1243, 0.09839, 0.1107, 0.1016, 0.1067, 0.1016, 0.1243, 0.3296, 0.1648, 0.3172, 0.164, 0.3172, 0.164, 0.446, 0.1699, 0.446, 0.05002, 0.446, 0.05002, 0.05, 0.3739, 0.05, 0.4431, 0.05, 0.4431, 0.1836, 0.3231, 0.1793, 0.323, 0.1793, 0.323, 0.177, 0.3223, 0.177, 0.3223, 0.1646, 0.323, 0.05, 0.216, 0.05, 0.216, 0.05, 0.05, 0.3635, 0.164, 0.3462, 0.164, 0.3462, 0.164, 0.4178, 0.45, 0.4178, 0.45, 0.4178, 0.3301, 0.3153, 0.05, 0.3153, 0.216, 0.1968, 0.1192, 0.1999, 0.1418, 0.1837, 0.1418, 0.1837, 0.1243, 0.1968, 0.1469, 0.1844, 0.1462, 0.1844, 0.1418, 0.1968, 0.1192, 0.1999, 0.1243, 0.1844, 0.1243, 0.157, 0.4027, 0.1613, 0.4026, 0.1613, 0.4026, 0.1782, 0.2513, 0.1627, 0.2513, 0.1627, 0.2513, 0.1627, 0.323, 0.1627, 0.323, 0.1789, 0.3231, 0.3296, 0.1959, 0.3458, 0.1959, 0.3458, 0.1959, 0.08222, 0.3739, 0.08222, 0.4431, 0.08222, 0.4431, 0.1782, 0.2513, 0.1782, 0.2513, 0.1627, 0.2513])
me_cube.materials.append(mat_material)
me_cube.use_remesh_preserve_volume = False
me_cube.use_remesh_preserve_attributes = False
me_cube.use_mirror_vertex_groups = False
me_cube.update()

# ---- objects
ob_cube = bpy.data.objects.new('Cube', me_cube)
ob_lamp = bpy.data.objects.new('Lamp', light_lamp)
ob_camera = bpy.data.objects.new('Camera', cam_camera)

# ---- transforms, parenting, visibility, modifiers, constraints
ob_cube.location = (0.0, 0.0, 0.0)
ob_cube.scale = (0.1572, 0.1572, 0.1572)
ob_cube.lock_rotations_4d = False
ob_cube.empty_display_type = 'ARROWS'
ob_cube.lineart.crease_threshold = 0.0
ob_lamp.location = (4.076, 1.005, 5.904)
ob_lamp.rotation_euler = (0.6503, 0.05522, 1.866)
ob_lamp.lock_rotations_4d = False
ob_lamp.empty_display_type = 'ARROWS'
ob_lamp.color = (0.0, 0.0, 0.0, 0.0)
ob_lamp.lineart.crease_threshold = 0.0
ob_camera.location = (7.481, -6.508, 5.344)
ob_camera.rotation_euler = (1.109, 0.0, 0.8149)
ob_camera.lock_rotations_4d = False
ob_camera.empty_display_type = 'ARROWS'
ob_camera.color = (0.0, 0.0, 0.0, 0.0)
ob_camera.display_type = 'WIRE'
ob_camera.lineart.crease_threshold = 0.0

# ---- collection membership
col_collection_1.objects.link(ob_cube)
col_collection_1.objects.link(ob_lamp)
col_collection_1.objects.link(ob_camera)

# ---- scene / render settings (as saved in the file)
scene.camera = ob_camera
scene.frame_start = 1; scene.frame_end = 250; scene.frame_set(1)
scene.render.engine = 'BLENDER_EEVEE_NEXT'
scene.render.resolution_percentage = 50
scene.render.dither_intensity = 0.0
scene.cycles.use_denoising = False
scene.cycles.samples = 128
scene.cycles.sampling_pattern = 'TABULATED_SOBOL'
scene.cycles.light_sampling_threshold = 0.0
scene.cycles.use_adaptive_sampling = False
scene.cycles.use_light_tree = False
scene.cycles.blur_glossy = 0.0
scene.cycles.sample_clamp_indirect = 0.0
scene.view_settings.view_transform = 'Standard'
bpy.context.view_layer.update()
